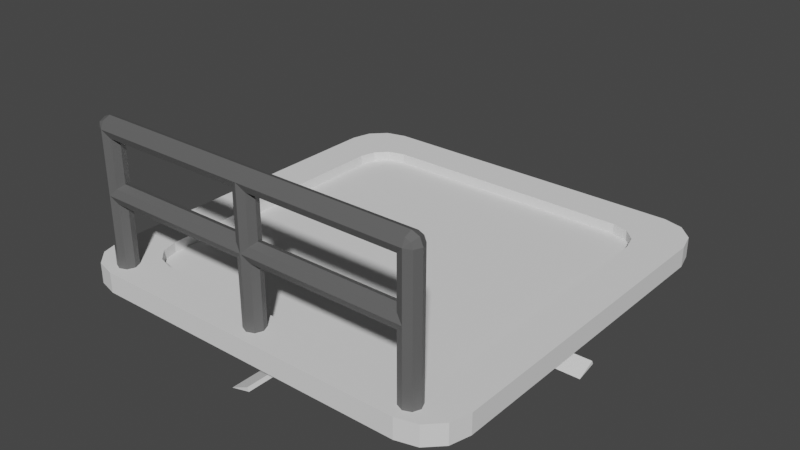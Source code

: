 # Source: floatin-platform.blend  (saved by Blender 3.2.14; exported with 4.5.12 LTS)
import bpy
from mathutils import Matrix  # noqa: F401  (used for matrix-valued properties, if any)

bpy.ops.wm.read_factory_settings(use_empty=True)
scene = bpy.context.scene
scene.name = 'Scene'

# ---- collections
col_collection = bpy.data.collections.new('Collection'); scene.collection.children.link(col_collection)

# ---- materials (node trees are filled in below, after node groups)
mat_material_001 = bpy.data.materials.new('Material.001')
mat_material_001.use_transparent_shadow = False

# ---- material node trees
mat_material_001.use_nodes = True; mat_material_001.node_tree.nodes.clear()
_N = mat_material_001.node_tree.nodes; _L = mat_material_001.node_tree.links
n0 = _N.new('ShaderNodeBsdfPrincipled'); n0.name = 'Principled BSDF'; n0.location = (10, 300)
n0.distribution = 'GGX'
n0.subsurface_method = 'RANDOM_WALK_SKIN'
n0.inputs[0].default_value = (0.1193, 0.1193, 0.1193, 1.0)
n0.inputs[3].default_value = 1.45
n0.inputs[27].default_value = (0.0, 0.0, 0.0, 1.0)
n0.inputs[28].default_value = 1.0
n1 = _N.new('ShaderNodeOutputMaterial'); n1.name = 'Material Output'; n1.location = (300, 300)
_L.new(n0.outputs[0], n1.inputs[0])
n1.is_active_output = True

# ---- world
world_world = bpy.data.worlds.new('World'); scene.world = world_world
world_world.use_nodes = True; world_world.node_tree.nodes.clear()
_N = world_world.node_tree.nodes; _L = world_world.node_tree.links
n0 = _N.new('ShaderNodeOutputWorld'); n0.name = 'World Output'; n0.location = (300, 300)
n1 = _N.new('ShaderNodeBackground'); n1.name = 'Background'; n1.location = (10, 300)
n1.inputs[0].default_value = (0.05088, 0.05088, 0.05088, 1.0)
_L.new(n1.outputs[0], n0.inputs[0])
n0.is_active_output = True
world_world.color = (0.05088, 0.05088, 0.05088)
world_world.use_sun_shadow = False
world_world.sun_shadow_jitter_overblur = 0.0

# ---- meshes
me_cube_001 = bpy.data.meshes.new('Cube.001')
me_cube_001.from_pydata([(1.0, 0.0, -0.1), (1.0, 0.0, 1.118e-08), (0.0, -1.0, -0.1), (0.0, -1.0, 1.118e-08), (1.0, -0.8, -0.1), (0.8, -1.0, -0.1), (0.9732, -0.9, -0.1), (0.9, -0.9732, -0.1), (0.8, -1.0, 1.118e-08), (1.0, -0.8, 1.118e-08), (0.9, -0.9732, 1.118e-08), (0.9732, -0.9, 1.118e-08), (0.8, 0.0, 8.941e-09), (0.0, -0.8, 8.941e-09), (0.72, -0.7786, 8.941e-09), (0.64, -0.8, 8.941e-09), (0.7786, -0.72, 8.941e-09), (0.8, -0.64, 8.941e-09), (0.0, 0.0, -0.05), (0.8, 0.0, -0.05), (0.0, -0.8, -0.05), (0.72, -0.7786, -0.05), (0.64, -0.8, -0.05), (0.7786, -0.72, -0.05), (0.8, -0.64, -0.05), (0.3, 0.0, -0.1), (0.0, 0.0, -0.1), (0.0, -0.3, -0.1), (0.24, -0.3, -0.1), (0.27, -0.292, -0.1), (0.292, -0.27, -0.1), (0.3, -0.24, -0.1), (0.676, -0.845, -0.1), (0.7605, -0.8224, -0.1), (0.0, -0.845, -0.1), (0.8224, -0.7605, -0.1), (0.845, -0.676, -0.1), (0.845, 0.0, -0.1), (0.24, -0.3, -0.08), (0.27, -0.292, -0.08), (0.292, -0.27, -0.08), (0.3, -0.24, -0.08), (0.0, -0.3, -0.08), (0.3, 0.0, -0.08), (0.676, -0.845, -0.08), (0.845, -0.676, -0.08), (0.7605, -0.8224, -0.08), (0.0, -0.845, -0.08), (0.8224, -0.7605, -0.08), (0.845, 0.0, -0.08), (-1.0, 0.0, -0.1), (-1.0, 0.0, 1.118e-08), (-1.0, -0.8, -0.1), (-0.8, -1.0, -0.1), (-0.9732, -0.9, -0.1), (-0.9, -0.9732, -0.1), (-0.8, -1.0, 1.118e-08), (-1.0, -0.8, 1.118e-08), (-0.9, -0.9732, 1.118e-08), (-0.9732, -0.9, 1.118e-08), (-0.8, 0.0, 8.941e-09), (-0.72, -0.7786, 8.941e-09), (-0.64, -0.8, 8.941e-09), (-0.7786, -0.72, 8.941e-09), (-0.8, -0.64, 8.941e-09), (-0.8, 0.0, -0.05), (-0.72, -0.7786, -0.05), (-0.64, -0.8, -0.05), (-0.7786, -0.72, -0.05), (-0.8, -0.64, -0.05), (-0.3, 0.0, -0.1), (-0.24, -0.3, -0.1), (-0.27, -0.292, -0.1), (-0.292, -0.27, -0.1), (-0.3, -0.24, -0.1), (-0.676, -0.845, -0.1), (-0.7605, -0.8224, -0.1), (-0.8224, -0.7605, -0.1), (-0.845, -0.676, -0.1), (-0.845, 0.0, -0.1), (-0.24, -0.3, -0.08), (-0.27, -0.292, -0.08), (-0.292, -0.27, -0.08), (-0.3, -0.24, -0.08), (-0.3, 0.0, -0.08), (-0.676, -0.845, -0.08), (-0.845, -0.676, -0.08), (-0.7605, -0.8224, -0.08), (-0.8224, -0.7605, -0.08), (-0.845, 0.0, -0.08), (0.0, 1.0, -0.1), (0.0, 1.0, 1.118e-08), (1.0, 0.8, -0.1), (0.8, 1.0, -0.1), (0.9732, 0.9, -0.1), (0.9, 0.9732, -0.1), (0.8, 1.0, 1.118e-08), (1.0, 0.8, 1.118e-08), (0.9, 0.9732, 1.118e-08), (0.9732, 0.9, 1.118e-08), (0.0, 0.8, 8.941e-09), (0.72, 0.7786, 8.941e-09), (0.64, 0.8, 8.941e-09), (0.7786, 0.72, 8.941e-09), (0.8, 0.64, 8.941e-09), (0.0, 0.8, -0.05), (0.72, 0.7786, -0.05), (0.64, 0.8, -0.05), (0.7786, 0.72, -0.05), (0.8, 0.64, -0.05), (0.0, 0.3, -0.1), (0.24, 0.3, -0.1), (0.27, 0.292, -0.1), (0.292, 0.27, -0.1), (0.3, 0.24, -0.1), (0.676, 0.845, -0.1), (0.7605, 0.8224, -0.1), (0.0, 0.845, -0.1), (0.8224, 0.7605, -0.1), (0.845, 0.676, -0.1), (0.24, 0.3, -0.08), (0.27, 0.292, -0.08), (0.292, 0.27, -0.08), (0.3, 0.24, -0.08), (0.0, 0.3, -0.08), (0.676, 0.845, -0.08), (0.845, 0.676, -0.08), (0.7605, 0.8224, -0.08), (0.0, 0.845, -0.08), (0.8224, 0.7605, -0.08), (-1.0, 0.8, -0.1), (-0.8, 1.0, -0.1), (-0.9732, 0.9, -0.1), (-0.9, 0.9732, -0.1), (-0.8, 1.0, 1.118e-08), (-1.0, 0.8, 1.118e-08), (-0.9, 0.9732, 1.118e-08), (-0.9732, 0.9, 1.118e-08), (-0.72, 0.7786, 8.941e-09), (-0.64, 0.8, 8.941e-09), (-0.7786, 0.72, 8.941e-09), (-0.8, 0.64, 8.941e-09), (-0.72, 0.7786, -0.05), (-0.64, 0.8, -0.05), (-0.7786, 0.72, -0.05), (-0.8, 0.64, -0.05), (-0.24, 0.3, -0.1), (-0.27, 0.292, -0.1), (-0.292, 0.27, -0.1), (-0.3, 0.24, -0.1), (-0.676, 0.845, -0.1), (-0.7605, 0.8224, -0.1), (-0.8224, 0.7605, -0.1), (-0.845, 0.676, -0.1), (-0.24, 0.3, -0.08), (-0.27, 0.292, -0.08), (-0.292, 0.27, -0.08), (-0.3, 0.24, -0.08), (-0.676, 0.845, -0.08), (-0.845, 0.676, -0.08), (-0.7605, 0.8224, -0.08), (-0.8224, 0.7605, -0.08)], [], [(9, 1, 12, 17), (0, 1, 9, 4), (31, 25, 43, 41), (8, 5, 7, 10), (10, 7, 6, 11), (11, 6, 4, 9), (5, 8, 3, 2), (17, 12, 19, 24), (3, 8, 15, 13), (8, 10, 14, 15), (11, 9, 17, 16), (10, 11, 16, 14), (19, 18, 20, 22, 21, 23, 24), (16, 17, 24, 23), (15, 14, 21, 22), (13, 15, 22, 20), (14, 16, 23, 21), (26, 25, 31, 30, 29, 28, 27), (28, 29, 39, 38), (27, 28, 38, 42), (36, 35, 48, 45), (35, 33, 46, 48), (4, 6, 35, 36), (5, 2, 34, 32), (0, 4, 36, 37), (6, 7, 33, 35), (7, 5, 32, 33), (46, 44, 38, 39), (48, 46, 39, 40), (49, 45, 41, 43), (44, 47, 42, 38), (45, 48, 40, 41), (32, 34, 47, 44), (29, 30, 40, 39), (33, 32, 44, 46), (37, 36, 45, 49), (30, 31, 41, 40), (57, 64, 60, 51), (50, 52, 57, 51), (74, 83, 84, 70), (56, 58, 55, 53), (58, 59, 54, 55), (59, 57, 52, 54), (53, 2, 3, 56), (64, 69, 65, 60), (3, 13, 62, 56), (56, 62, 61, 58), (59, 63, 64, 57), (58, 61, 63, 59), (65, 69, 68, 66, 67, 20, 18), (63, 68, 69, 64), (62, 67, 66, 61), (13, 20, 67, 62), (61, 66, 68, 63), (26, 27, 71, 72, 73, 74, 70), (71, 80, 81, 72), (27, 42, 80, 71), (78, 86, 88, 77), (77, 88, 87, 76), (52, 78, 77, 54), (53, 75, 34, 2), (50, 79, 78, 52), (54, 77, 76, 55), (55, 76, 75, 53), (87, 81, 80, 85), (88, 82, 81, 87), (89, 84, 83, 86), (85, 80, 42, 47), (86, 83, 82, 88), (75, 85, 47, 34), (72, 81, 82, 73), (76, 87, 85, 75), (79, 89, 86, 78), (73, 82, 83, 74), (97, 104, 12, 1), (0, 92, 97, 1), (114, 123, 43, 25), (96, 98, 95, 93), (98, 99, 94, 95), (99, 97, 92, 94), (93, 90, 91, 96), (104, 109, 19, 12), (91, 100, 102, 96), (96, 102, 101, 98), (99, 103, 104, 97), (98, 101, 103, 99), (19, 109, 108, 106, 107, 105, 18), (103, 108, 109, 104), (102, 107, 106, 101), (100, 105, 107, 102), (101, 106, 108, 103), (26, 110, 111, 112, 113, 114, 25), (111, 120, 121, 112), (110, 124, 120, 111), (119, 126, 129, 118), (118, 129, 127, 116), (92, 119, 118, 94), (93, 115, 117, 90), (0, 37, 119, 92), (94, 118, 116, 95), (95, 116, 115, 93), (127, 121, 120, 125), (129, 122, 121, 127), (49, 43, 123, 126), (125, 120, 124, 128), (126, 123, 122, 129), (115, 125, 128, 117), (112, 121, 122, 113), (116, 127, 125, 115), (37, 49, 126, 119), (113, 122, 123, 114), (135, 51, 60, 141), (50, 51, 135, 130), (149, 70, 84, 157), (134, 131, 133, 136), (136, 133, 132, 137), (137, 132, 130, 135), (131, 134, 91, 90), (141, 60, 65, 145), (91, 134, 139, 100), (134, 136, 138, 139), (137, 135, 141, 140), (136, 137, 140, 138), (65, 18, 105, 143, 142, 144, 145), (140, 141, 145, 144), (139, 138, 142, 143), (100, 139, 143, 105), (138, 140, 144, 142), (26, 70, 149, 148, 147, 146, 110), (146, 147, 155, 154), (110, 146, 154, 124), (153, 152, 161, 159), (152, 151, 160, 161), (130, 132, 152, 153), (131, 90, 117, 150), (50, 130, 153, 79), (132, 133, 151, 152), (133, 131, 150, 151), (160, 158, 154, 155), (161, 160, 155, 156), (89, 159, 157, 84), (158, 128, 124, 154), (159, 161, 156, 157), (150, 117, 128, 158), (147, 148, 156, 155), (151, 150, 158, 160), (79, 153, 159, 89), (148, 149, 157, 156)])
_uv = me_cube_001.uv_layers.new(name='UVMap')
_uv.uv.foreach_set('vector', [0.625, 0.725, 0.625, 0.625, 0.625, 0.625, 0.625, 0.725, 0.375, 0.625, 0.625, 0.625, 0.625, 0.725, 0.375, 0.725, 0.375, 0.725, 0.375, 0.625, 0.375, 0.625, 0.375, 0.725, 0.625, 0.775, 0.375, 0.775, 0.375, 0.7625, 0.625, 0.7625, 0.625, 0.7625, 0.375, 0.7625, 0.375, 0.7375, 0.625, 0.7375, 0.625, 0.7375, 0.375, 0.7375, 0.375, 0.725, 0.625, 0.725, 0.375, 0.775, 0.625, 0.775, 0.625, 0.875, 0.375, 0.875, 0.625, 0.725, 0.625, 0.625, 0.625, 0.625, 0.625, 0.725, 0.625, 0.875, 0.625, 0.775, 0.625, 0.775, 0.625, 0.875, 0.625, 0.775, 0.625, 0.7625, 0.625, 0.7625, 0.625, 0.775, 0.625, 0.7375, 0.625, 0.725, 0.625, 0.725, 0.625, 0.7375, 0.625, 0.7625, 0.625, 0.7375, 0.625, 0.7375, 0.625, 0.7625, 0.625, 0.625, 0.75, 0.625, 0.75, 0.75, 0.65, 0.75, 0.6375, 0.7467, 0.6283, 0.7375, 0.625, 0.725, 0.625, 0.7375, 0.625, 0.725, 0.625, 0.725, 0.625, 0.7375, 0.625, 0.775, 0.625, 0.7625, 0.625, 0.7625, 0.625, 0.775, 0.625, 0.875, 0.625, 0.775, 0.625, 0.775, 0.625, 0.875, 0.625, 0.7625, 0.625, 0.7375, 0.625, 0.7375, 0.625, 0.7625, 0.25, 0.625, 0.375, 0.625, 0.375, 0.725, 0.3717, 0.7375, 0.3625, 0.7467, 0.35, 0.75, 0.25, 0.75, 0.35, 0.75, 0.3625, 0.7467, 0.3625, 0.7467, 0.35, 0.75, 0.25, 0.75, 0.35, 0.75, 0.35, 0.75, 0.25, 0.75, 0.375, 0.725, 0.375, 0.7375, 0.375, 0.7375, 0.375, 0.725, 0.375, 0.7375, 0.375, 0.7625, 0.375, 0.7625, 0.375, 0.7375, 0.375, 0.725, 0.375, 0.7375, 0.375, 0.7375, 0.375, 0.725, 0.375, 0.775, 0.375, 0.875, 0.375, 0.875, 0.375, 0.775, 0.375, 0.625, 0.375, 0.725, 0.375, 0.725, 0.375, 0.625, 0.375, 0.7375, 0.375, 0.7625, 0.375, 0.7625, 0.375, 0.7375, 0.375, 0.7625, 0.375, 0.775, 0.375, 0.775, 0.375, 0.7625, 0.375, 0.7625, 0.375, 0.775, 0.375, 0.775, 0.375, 0.7625, 0.375, 0.7375, 0.375, 0.7625, 0.375, 0.7625, 0.375, 0.7375, 0.375, 0.625, 0.375, 0.725, 0.375, 0.725, 0.375, 0.625, 0.375, 0.775, 0.375, 0.875, 0.375, 0.875, 0.375, 0.775, 0.375, 0.725, 0.375, 0.7375, 0.375, 0.7375, 0.375, 0.725, 0.375, 0.775, 0.375, 0.875, 0.375, 0.875, 0.375, 0.775, 0.3625, 0.7467, 0.3717, 0.7375, 0.3717, 0.7375, 0.3625, 0.7467, 0.375, 0.7625, 0.375, 0.775, 0.375, 0.775, 0.375, 0.7625, 0.375, 0.625, 0.375, 0.725, 0.375, 0.725, 0.375, 0.625, 0.3717, 0.7375, 0.375, 0.725, 0.375, 0.725, 0.3717, 0.7375, 0.625, 0.725, 0.625, 0.725, 0.625, 0.625, 0.625, 0.625, 0.375, 0.625, 0.375, 0.725, 0.625, 0.725, 0.625, 0.625, 0.375, 0.725, 0.375, 0.725, 0.375, 0.625, 0.375, 0.625, 0.625, 0.775, 0.625, 0.7625, 0.375, 0.7625, 0.375, 0.775, 0.625, 0.7625, 0.625, 0.7375, 0.375, 0.7375, 0.375, 0.7625, 0.625, 0.7375, 0.625, 0.725, 0.375, 0.725, 0.375, 0.7375, 0.375, 0.775, 0.375, 0.875, 0.625, 0.875, 0.625, 0.775, 0.625, 0.725, 0.625, 0.725, 0.625, 0.625, 0.625, 0.625, 0.625, 0.875, 0.625, 0.875, 0.625, 0.775, 0.625, 0.775, 0.625, 0.775, 0.625, 0.775, 0.625, 0.7625, 0.625, 0.7625, 0.625, 0.7375, 0.625, 0.7375, 0.625, 0.725, 0.625, 0.725, 0.625, 0.7625, 0.625, 0.7625, 0.625, 0.7375, 0.625, 0.7375, 0.625, 0.625, 0.625, 0.725, 0.6283, 0.7375, 0.6375, 0.7467, 0.65, 0.75, 0.75, 0.75, 0.75, 0.625, 0.625, 0.7375, 0.625, 0.7375, 0.625, 0.725, 0.625, 0.725, 0.625, 0.775, 0.625, 0.775, 0.625, 0.7625, 0.625, 0.7625, 0.625, 0.875, 0.625, 0.875, 0.625, 0.775, 0.625, 0.775, 0.625, 0.7625, 0.625, 0.7625, 0.625, 0.7375, 0.625, 0.7375, 0.25, 0.625, 0.25, 0.75, 0.35, 0.75, 0.3625, 0.7467, 0.3717, 0.7375, 0.375, 0.725, 0.375, 0.625, 0.35, 0.75, 0.35, 0.75, 0.3625, 0.7467, 0.3625, 0.7467, 0.25, 0.75, 0.25, 0.75, 0.35, 0.75, 0.35, 0.75, 0.375, 0.725, 0.375, 0.725, 0.375, 0.7375, 0.375, 0.7375, 0.375, 0.7375, 0.375, 0.7375, 0.375, 0.7625, 0.375, 0.7625, 0.375, 0.725, 0.375, 0.725, 0.375, 0.7375, 0.375, 0.7375, 0.375, 0.775, 0.375, 0.775, 0.375, 0.875, 0.375, 0.875, 0.375, 0.625, 0.375, 0.625, 0.375, 0.725, 0.375, 0.725, 0.375, 0.7375, 0.375, 0.7375, 0.375, 0.7625, 0.375, 0.7625, 0.375, 0.7625, 0.375, 0.7625, 0.375, 0.775, 0.375, 0.775, 0.375, 0.7625, 0.375, 0.7625, 0.375, 0.775, 0.375, 0.775, 0.375, 0.7375, 0.375, 0.7375, 0.375, 0.7625, 0.375, 0.7625, 0.375, 0.625, 0.375, 0.625, 0.375, 0.725, 0.375, 0.725, 0.375, 0.775, 0.375, 0.775, 0.375, 0.875, 0.375, 0.875, 0.375, 0.725, 0.375, 0.725, 0.375, 0.7375, 0.375, 0.7375, 0.375, 0.775, 0.375, 0.775, 0.375, 0.875, 0.375, 0.875, 0.3625, 0.7467, 0.3625, 0.7467, 0.3717, 0.7375, 0.3717, 0.7375, 0.375, 0.7625, 0.375, 0.7625, 0.375, 0.775, 0.375, 0.775, 0.375, 0.625, 0.375, 0.625, 0.375, 0.725, 0.375, 0.725, 0.3717, 0.7375, 0.3717, 0.7375, 0.375, 0.725, 0.375, 0.725, 0.625, 0.725, 0.625, 0.725, 0.625, 0.625, 0.625, 0.625, 0.375, 0.625, 0.375, 0.725, 0.625, 0.725, 0.625, 0.625, 0.375, 0.725, 0.375, 0.725, 0.375, 0.625, 0.375, 0.625, 0.625, 0.775, 0.625, 0.7625, 0.375, 0.7625, 0.375, 0.775, 0.625, 0.7625, 0.625, 0.7375, 0.375, 0.7375, 0.375, 0.7625, 0.625, 0.7375, 0.625, 0.725, 0.375, 0.725, 0.375, 0.7375, 0.375, 0.775, 0.375, 0.875, 0.625, 0.875, 0.625, 0.775, 0.625, 0.725, 0.625, 0.725, 0.625, 0.625, 0.625, 0.625, 0.625, 0.875, 0.625, 0.875, 0.625, 0.775, 0.625, 0.775, 0.625, 0.775, 0.625, 0.775, 0.625, 0.7625, 0.625, 0.7625, 0.625, 0.7375, 0.625, 0.7375, 0.625, 0.725, 0.625, 0.725, 0.625, 0.7625, 0.625, 0.7625, 0.625, 0.7375, 0.625, 0.7375, 0.625, 0.625, 0.625, 0.725, 0.6283, 0.7375, 0.6375, 0.7467, 0.65, 0.75, 0.75, 0.75, 0.75, 0.625, 0.625, 0.7375, 0.625, 0.7375, 0.625, 0.725, 0.625, 0.725, 0.625, 0.775, 0.625, 0.775, 0.625, 0.7625, 0.625, 0.7625, 0.625, 0.875, 0.625, 0.875, 0.625, 0.775, 0.625, 0.775, 0.625, 0.7625, 0.625, 0.7625, 0.625, 0.7375, 0.625, 0.7375, 0.25, 0.625, 0.25, 0.75, 0.35, 0.75, 0.3625, 0.7467, 0.3717, 0.7375, 0.375, 0.725, 0.375, 0.625, 0.35, 0.75, 0.35, 0.75, 0.3625, 0.7467, 0.3625, 0.7467, 0.25, 0.75, 0.25, 0.75, 0.35, 0.75, 0.35, 0.75, 0.375, 0.725, 0.375, 0.725, 0.375, 0.7375, 0.375, 0.7375, 0.375, 0.7375, 0.375, 0.7375, 0.375, 0.7625, 0.375, 0.7625, 0.375, 0.725, 0.375, 0.725, 0.375, 0.7375, 0.375, 0.7375, 0.375, 0.775, 0.375, 0.775, 0.375, 0.875, 0.375, 0.875, 0.375, 0.625, 0.375, 0.625, 0.375, 0.725, 0.375, 0.725, 0.375, 0.7375, 0.375, 0.7375, 0.375, 0.7625, 0.375, 0.7625, 0.375, 0.7625, 0.375, 0.7625, 0.375, 0.775, 0.375, 0.775, 0.375, 0.7625, 0.375, 0.7625, 0.375, 0.775, 0.375, 0.775, 0.375, 0.7375, 0.375, 0.7375, 0.375, 0.7625, 0.375, 0.7625, 0.375, 0.625, 0.375, 0.625, 0.375, 0.725, 0.375, 0.725, 0.375, 0.775, 0.375, 0.775, 0.375, 0.875, 0.375, 0.875, 0.375, 0.725, 0.375, 0.725, 0.375, 0.7375, 0.375, 0.7375, 0.375, 0.775, 0.375, 0.775, 0.375, 0.875, 0.375, 0.875, 0.3625, 0.7467, 0.3625, 0.7467, 0.3717, 0.7375, 0.3717, 0.7375, 0.375, 0.7625, 0.375, 0.7625, 0.375, 0.775, 0.375, 0.775, 0.375, 0.625, 0.375, 0.625, 0.375, 0.725, 0.375, 0.725, 0.3717, 0.7375, 0.3717, 0.7375, 0.375, 0.725, 0.375, 0.725, 0.625, 0.725, 0.625, 0.625, 0.625, 0.625, 0.625, 0.725, 0.375, 0.625, 0.625, 0.625, 0.625, 0.725, 0.375, 0.725, 0.375, 0.725, 0.375, 0.625, 0.375, 0.625, 0.375, 0.725, 0.625, 0.775, 0.375, 0.775, 0.375, 0.7625, 0.625, 0.7625, 0.625, 0.7625, 0.375, 0.7625, 0.375, 0.7375, 0.625, 0.7375, 0.625, 0.7375, 0.375, 0.7375, 0.375, 0.725, 0.625, 0.725, 0.375, 0.775, 0.625, 0.775, 0.625, 0.875, 0.375, 0.875, 0.625, 0.725, 0.625, 0.625, 0.625, 0.625, 0.625, 0.725, 0.625, 0.875, 0.625, 0.775, 0.625, 0.775, 0.625, 0.875, 0.625, 0.775, 0.625, 0.7625, 0.625, 0.7625, 0.625, 0.775, 0.625, 0.7375, 0.625, 0.725, 0.625, 0.725, 0.625, 0.7375, 0.625, 0.7625, 0.625, 0.7375, 0.625, 0.7375, 0.625, 0.7625, 0.625, 0.625, 0.75, 0.625, 0.75, 0.75, 0.65, 0.75, 0.6375, 0.7467, 0.6283, 0.7375, 0.625, 0.725, 0.625, 0.7375, 0.625, 0.725, 0.625, 0.725, 0.625, 0.7375, 0.625, 0.775, 0.625, 0.7625, 0.625, 0.7625, 0.625, 0.775, 0.625, 0.875, 0.625, 0.775, 0.625, 0.775, 0.625, 0.875, 0.625, 0.7625, 0.625, 0.7375, 0.625, 0.7375, 0.625, 0.7625, 0.25, 0.625, 0.375, 0.625, 0.375, 0.725, 0.3717, 0.7375, 0.3625, 0.7467, 0.35, 0.75, 0.25, 0.75, 0.35, 0.75, 0.3625, 0.7467, 0.3625, 0.7467, 0.35, 0.75, 0.25, 0.75, 0.35, 0.75, 0.35, 0.75, 0.25, 0.75, 0.375, 0.725, 0.375, 0.7375, 0.375, 0.7375, 0.375, 0.725, 0.375, 0.7375, 0.375, 0.7625, 0.375, 0.7625, 0.375, 0.7375, 0.375, 0.725, 0.375, 0.7375, 0.375, 0.7375, 0.375, 0.725, 0.375, 0.775, 0.375, 0.875, 0.375, 0.875, 0.375, 0.775, 0.375, 0.625, 0.375, 0.725, 0.375, 0.725, 0.375, 0.625, 0.375, 0.7375, 0.375, 0.7625, 0.375, 0.7625, 0.375, 0.7375, 0.375, 0.7625, 0.375, 0.775, 0.375, 0.775, 0.375, 0.7625, 0.375, 0.7625, 0.375, 0.775, 0.375, 0.775, 0.375, 0.7625, 0.375, 0.7375, 0.375, 0.7625, 0.375, 0.7625, 0.375, 0.7375, 0.375, 0.625, 0.375, 0.725, 0.375, 0.725, 0.375, 0.625, 0.375, 0.775, 0.375, 0.875, 0.375, 0.875, 0.375, 0.775, 0.375, 0.725, 0.375, 0.7375, 0.375, 0.7375, 0.375, 0.725, 0.375, 0.775, 0.375, 0.875, 0.375, 0.875, 0.375, 0.775, 0.3625, 0.7467, 0.3717, 0.7375, 0.3717, 0.7375, 0.3625, 0.7467, 0.375, 0.7625, 0.375, 0.775, 0.375, 0.775, 0.375, 0.7625, 0.375, 0.625, 0.375, 0.725, 0.375, 0.725, 0.375, 0.625, 0.3717, 0.7375, 0.375, 0.725, 0.375, 0.725, 0.3717, 0.7375])
me_cube_001.update()
me_cylinder = bpy.data.meshes.new('Cylinder')
me_cylinder.from_pydata([(7.376e-07, 0.05, 0.35), (7.376e-07, 0.05, 0.65), (0.03536, 0.03535, 0.6146), (0.05, -9.239e-07, 0.6), (0.05, 0.03535, 0.6854), (0.05, 0.03535, 0.6146), (7.412e-07, -9.277e-07, 0.7), (7.413e-07, 0.03535, 0.6854), (0.03536, -9.276e-07, 0.7), (0.03536, 0.03535, 0.6854), (0.03536, 0.05, 0.65), (0.05, -9.239e-07, 0.7), (0.05, 0.05, 0.65), (7.376e-07, 0.05, 5.96e-08), (0.03536, 0.03535, 5.96e-08), (0.05, -9.239e-07, 5.96e-08), (0.03536, 0.05, 0.35), (0.05, -9.239e-07, 0.4), (0.03536, 0.03535, 0.3146), (0.05, 0.05, 0.35), (0.03536, 0.03535, 0.3854), (0.8, 0.05, 0.65), (0.85, -8.941e-07, 0.65), (0.8, -8.941e-07, 0.7), (0.8, 0.03535, 0.6854), (0.8, 0.05, 5.96e-08), (0.8354, 0.03535, 5.96e-08), (0.85, -8.941e-07, 5.96e-08), (0.8, 0.05, 0.35), (0.85, -8.941e-07, 0.35), (0.8354, 0.03535, 0.35), (0.7646, 0.03535, 0.6146), (0.75, -8.941e-07, 0.6), (0.75, -8.941e-07, 0.7), (0.75, 0.03535, 0.6854), (0.75, 0.05, 0.65), (0.75, 0.03535, 0.6146), (0.7646, -8.941e-07, 0.7), (0.7646, 0.03535, 0.6854), (0.7646, 0.05, 0.65), (0.7646, 0.03535, 5.96e-08), (0.75, -8.941e-07, 5.96e-08), (0.75, -8.941e-07, 0.3), (0.75, 0.03535, 0.3146), (0.7646, 0.05, 0.35), (0.05, 0.03535, 0.3854), (0.7646, 0.03535, 0.3146), (0.75, -8.941e-07, 0.4), (0.75, 0.03535, 0.3854), (0.75, 0.05, 0.35), (0.7646, 0.03535, 0.3854), (0.05, 0.03535, 0.3146), (0.05, -9.239e-07, 0.3), (0.8354, -8.941e-07, 0.6854), (0.825, 0.03535, 0.675), (0.8354, 0.03535, 0.65), (7.451e-07, -0.05, 0.35), (7.451e-07, -0.05, 0.65), (0.03536, -0.03536, 0.6146), (0.05, -0.05, 0.65), (7.413e-07, -0.03536, 0.6854), (0.03536, -0.03536, 0.6854), (0.03536, -0.05, 0.65), (7.451e-07, -0.05, 5.96e-08), (0.03536, -0.03536, 5.96e-08), (0.05, -0.03536, 0.3146), (0.03536, -0.05, 0.35), (0.03536, -0.03536, 0.3146), (0.05, -0.03536, 0.3854), (0.05, -0.05, 0.35), (0.03536, -0.03536, 0.3854), (0.8, -0.05, 0.65), (0.8, -0.03536, 0.6854), (0.8, -0.05, 5.96e-08), (0.8354, -0.03536, 5.96e-08), (0.8, -0.05, 0.35), (0.8354, -0.03536, 0.35), (0.7646, -0.03536, 0.6146), (0.75, -0.03536, 0.6854), (0.75, -0.05, 0.65), (0.75, -0.03536, 0.6146), (0.7646, -0.03536, 0.6854), (0.7646, -0.05, 0.65), (0.05, -0.03536, 0.6854), (0.05, -0.03536, 0.6146), (0.7646, -0.03536, 5.96e-08), (0.75, -0.03536, 0.3146), (0.7646, -0.05, 0.35), (0.7646, -0.03536, 0.3146), (0.75, -0.03536, 0.3854), (0.75, -0.05, 0.35), (0.7646, -0.03536, 0.3854), (0.825, -0.03536, 0.675), (0.8354, -0.03536, 0.65), (-0.03535, 0.03535, 0.6146), (-0.05, -9.313e-07, 0.6), (-0.05, -9.313e-07, 0.7), (-0.05, 0.03535, 0.6854), (-0.03535, -9.276e-07, 0.7), (-0.03535, 0.03535, 0.6854), (-0.03535, 0.05, 0.65), (-0.05, 0.05, 0.65), (-0.03535, 0.03535, 5.96e-08), (-0.05, -9.313e-07, 5.96e-08), (-0.03535, 0.05, 0.35), (-0.03535, 0.03535, 0.3146), (-0.05, -9.313e-07, 0.4), (-0.05, 0.03535, 0.3854), (-0.03535, 0.03535, 0.3854), (-0.05, 0.05, 0.35), (-0.8, 0.05, 0.65), (-0.85, -9.537e-07, 0.65), (-0.8, -9.537e-07, 0.7), (-0.8, 0.03535, 0.6854), (-0.8, 0.05, 5.96e-08), (-0.8354, 0.03535, 5.96e-08), (-0.85, -9.537e-07, 5.96e-08), (-0.8, 0.05, 0.35), (-0.85, -9.537e-07, 0.35), (-0.8354, 0.03535, 0.35), (-0.7646, 0.03535, 0.6146), (-0.75, -9.537e-07, 0.6), (-0.75, -9.537e-07, 0.7), (-0.75, 0.03535, 0.6854), (-0.75, 0.05, 0.65), (-0.75, 0.03535, 0.6146), (-0.7646, -9.537e-07, 0.7), (-0.7646, 0.03535, 0.6854), (-0.7646, 0.05, 0.65), (-0.05, 0.03535, 0.6146), (-0.7646, 0.03535, 5.96e-08), (-0.75, -9.537e-07, 5.96e-08), (-0.75, -9.537e-07, 0.3), (-0.75, 0.03535, 0.3146), (-0.7646, 0.05, 0.35), (-0.7646, 0.03535, 0.3146), (-0.75, -9.537e-07, 0.4), (-0.75, 0.03535, 0.3854), (-0.75, 0.05, 0.35), (-0.7646, 0.03535, 0.3854), (-0.05, 0.03535, 0.3146), (-0.05, -9.313e-07, 0.3), (-0.8354, -9.537e-07, 0.6854), (-0.825, 0.03535, 0.675), (-0.8354, 0.03535, 0.65), (-0.03535, -0.03536, 0.6146), (-0.05, -0.03536, 0.6854), (-0.05, -0.05, 0.65), (-0.03535, -0.03536, 0.6854), (-0.03535, -0.05, 0.65), (-0.03535, -0.03536, 5.96e-08), (-0.03535, -0.05, 0.35), (-0.03535, -0.03536, 0.3146), (-0.05, -0.03536, 0.3854), (-0.05, -0.05, 0.35), (-0.03535, -0.03536, 0.3854), (-0.8, -0.05, 0.65), (-0.8, -0.03536, 0.6854), (-0.8, -0.05, 5.96e-08), (-0.8354, -0.03536, 5.96e-08), (-0.8, -0.05, 0.35), (-0.8354, -0.03536, 0.35), (-0.7646, -0.03536, 0.6146), (-0.75, -0.03536, 0.6854), (-0.75, -0.05, 0.65), (-0.75, -0.03536, 0.6146), (-0.7646, -0.03536, 0.6854), (-0.7646, -0.05, 0.65), (-0.05, -0.03536, 0.6146), (-0.7646, -0.03536, 5.96e-08), (-0.75, -0.03536, 0.3146), (-0.7646, -0.05, 0.35), (-0.7646, -0.03536, 0.3146), (-0.75, -0.03536, 0.3854), (-0.75, -0.05, 0.35), (-0.7646, -0.03536, 0.3854), (-0.05, -0.03536, 0.3146), (-0.825, -0.03536, 0.675), (-0.8354, -0.03536, 0.65)], [], [(0, 1, 2, 20), (20, 2, 3, 17), (8, 11, 4, 9), (9, 4, 12, 10), (10, 12, 5, 2), (2, 1, 10), (7, 9, 10, 1), (6, 8, 9, 7), (13, 0, 18, 14), (14, 18, 52, 15), (20, 45, 19, 16), (16, 19, 51, 18), (18, 0, 16), (18, 51, 52), (16, 0, 20), (2, 5, 3), (20, 17, 45), (28, 21, 55, 30), (30, 55, 22, 29), (25, 28, 30, 26), (26, 30, 29, 27), (28, 50, 31, 21), (50, 47, 32, 31), (37, 38, 34, 33), (38, 39, 35, 34), (39, 31, 36, 35), (35, 12, 4, 34), (31, 39, 21), (24, 21, 39, 38), (23, 24, 38, 37), (34, 4, 11, 33), (32, 3, 5, 36), (36, 5, 12, 35), (25, 40, 46, 28), (40, 41, 42, 46), (50, 44, 49, 48), (44, 46, 43, 49), (49, 19, 45, 48), (46, 44, 28), (46, 42, 43), (44, 50, 28), (48, 45, 17, 47), (42, 52, 51, 43), (43, 51, 19, 49), (31, 32, 36), (50, 48, 47), (24, 23, 53, 54), (54, 53, 22, 55), (24, 54, 21), (54, 55, 21), (56, 70, 58, 57), (70, 17, 3, 58), (8, 61, 83, 11), (61, 62, 59, 83), (62, 58, 84, 59), (58, 62, 57), (60, 57, 62, 61), (6, 60, 61, 8), (63, 64, 67, 56), (64, 15, 52, 67), (70, 66, 69, 68), (66, 67, 65, 69), (67, 66, 56), (67, 52, 65), (66, 70, 56), (58, 3, 84), (70, 68, 17), (75, 76, 93, 71), (76, 29, 22, 93), (73, 74, 76, 75), (74, 27, 29, 76), (75, 71, 77, 91), (91, 77, 32, 47), (37, 33, 78, 81), (81, 78, 79, 82), (82, 79, 80, 77), (79, 78, 83, 59), (77, 71, 82), (72, 81, 82, 71), (23, 37, 81, 72), (78, 33, 11, 83), (32, 80, 84, 3), (80, 79, 59, 84), (73, 75, 88, 85), (85, 88, 42, 41), (91, 89, 90, 87), (87, 90, 86, 88), (90, 89, 68, 69), (88, 75, 87), (88, 86, 42), (87, 75, 91), (89, 47, 17, 68), (42, 86, 65, 52), (86, 90, 69, 65), (77, 80, 32), (91, 47, 89), (72, 92, 53, 23), (92, 93, 22, 53), (72, 71, 92), (92, 71, 93), (0, 108, 94, 1), (108, 106, 95, 94), (98, 99, 97, 96), (99, 100, 101, 97), (100, 94, 129, 101), (94, 100, 1), (7, 1, 100, 99), (6, 7, 99, 98), (13, 102, 105, 0), (102, 103, 141, 105), (108, 104, 109, 107), (104, 105, 140, 109), (105, 104, 0), (105, 141, 140), (104, 108, 0), (94, 95, 129), (108, 107, 106), (117, 119, 144, 110), (119, 118, 111, 144), (114, 115, 119, 117), (115, 116, 118, 119), (117, 110, 120, 139), (139, 120, 121, 136), (126, 122, 123, 127), (127, 123, 124, 128), (128, 124, 125, 120), (124, 123, 97, 101), (120, 110, 128), (113, 127, 128, 110), (112, 126, 127, 113), (123, 122, 96, 97), (121, 125, 129, 95), (125, 124, 101, 129), (114, 117, 135, 130), (130, 135, 132, 131), (139, 137, 138, 134), (134, 138, 133, 135), (138, 137, 107, 109), (135, 117, 134), (135, 133, 132), (134, 117, 139), (137, 136, 106, 107), (132, 133, 140, 141), (133, 138, 109, 140), (120, 125, 121), (139, 136, 137), (113, 143, 142, 112), (143, 144, 111, 142), (113, 110, 143), (143, 110, 144), (56, 57, 145, 155), (155, 145, 95, 106), (98, 96, 146, 148), (148, 146, 147, 149), (149, 147, 168, 145), (145, 57, 149), (60, 148, 149, 57), (6, 98, 148, 60), (63, 56, 152, 150), (150, 152, 141, 103), (155, 153, 154, 151), (151, 154, 176, 152), (152, 56, 151), (152, 176, 141), (151, 56, 155), (145, 168, 95), (155, 106, 153), (160, 156, 178, 161), (161, 178, 111, 118), (158, 160, 161, 159), (159, 161, 118, 116), (160, 175, 162, 156), (175, 136, 121, 162), (126, 166, 163, 122), (166, 167, 164, 163), (167, 162, 165, 164), (164, 147, 146, 163), (162, 167, 156), (157, 156, 167, 166), (112, 157, 166, 126), (163, 146, 96, 122), (121, 95, 168, 165), (165, 168, 147, 164), (158, 169, 172, 160), (169, 131, 132, 172), (175, 171, 174, 173), (171, 172, 170, 174), (174, 154, 153, 173), (172, 171, 160), (172, 132, 170), (171, 175, 160), (173, 153, 106, 136), (132, 141, 176, 170), (170, 176, 154, 174), (162, 121, 165), (175, 173, 136), (157, 112, 142, 177), (177, 142, 111, 178), (157, 177, 156), (177, 178, 156)])
_uv = me_cylinder.uv_layers.new(name='UVMap')
_uv.uv.foreach_set('vector', [0.75, 0.5, 0.75, 1.0, 0.625, 1.0, 0.625, 0.5, 0.625, 0.5, 0.625, 1.0, 0.5, 1.0, 0.5, 0.5, 1.0, 0.875, 1.0, 1.0, 0.875, 1.0, 0.875, 0.875, 0.875, 0.875, 0.875, 1.0, 0.75, 1.0, 0.75, 0.875, 0.75, 0.875, 0.75, 1.0, 0.625, 1.0, 0.625, 0.875, 0.625, 0.875, 0.75, 0.75, 0.75, 0.875, 0.875, 0.75, 0.875, 0.875, 0.75, 0.875, 0.75, 0.75, 1.0, 0.75, 1.0, 0.875, 0.875, 0.875, 0.875, 0.75, 0.75, 0.5, 0.75, 1.0, 0.625, 1.0, 0.625, 0.5, 0.625, 0.5, 0.625, 1.0, 0.5, 1.0, 0.5, 0.5, 0.875, 0.875, 0.875, 1.0, 0.75, 1.0, 0.75, 0.875, 0.75, 0.875, 0.75, 1.0, 0.625, 1.0, 0.625, 0.875, 0.625, 1.0, 0.75, 1.0, 0.75, 0.875, 0.625, 0.875, 0.625, 1.0, 0.5, 1.0, 0.75, 0.875, 0.75, 0.75, 0.875, 0.875, 0.625, 0.875, 0.625, 1.0, 0.5, 1.0, 0.875, 0.875, 0.0, 0.0, 0.875, 1.0, 0.75, 0.5, 0.75, 1.0, 0.625, 1.0, 0.625, 0.5, 0.625, 0.5, 0.625, 1.0, 0.5, 1.0, 0.5, 0.5, 0.75, 0.5, 0.75, 1.0, 0.625, 1.0, 0.625, 0.5, 0.625, 0.5, 0.625, 1.0, 0.5, 1.0, 0.5, 0.5, 0.75, 0.5, 0.625, 0.5, 0.625, 1.0, 0.75, 1.0, 0.625, 0.5, 0.5, 0.5, 0.5, 1.0, 0.625, 1.0, 1.0, 0.875, 0.875, 0.875, 0.875, 1.0, 1.0, 1.0, 0.875, 0.875, 0.75, 0.875, 0.75, 1.0, 0.875, 1.0, 0.75, 0.875, 0.625, 0.875, 0.625, 1.0, 0.75, 1.0, 0.75, 1.0, 0.75, 1.0, 0.875, 1.0, 0.875, 1.0, 0.625, 0.875, 0.75, 0.875, 0.75, 0.75, 0.875, 0.75, 0.75, 0.75, 0.75, 0.875, 0.875, 0.875, 1.0, 0.75, 0.875, 0.75, 0.875, 0.875, 1.0, 0.875, 0.875, 1.0, 0.875, 1.0, 1.0, 1.0, 1.0, 1.0, 0.5, 1.0, 0.5, 1.0, 0.625, 1.0, 0.625, 1.0, 0.625, 1.0, 0.625, 1.0, 0.75, 1.0, 0.75, 1.0, 0.75, 0.5, 0.625, 0.5, 0.625, 1.0, 0.75, 1.0, 0.625, 0.5, 0.5, 0.5, 0.5, 1.0, 0.625, 1.0, 0.875, 0.875, 0.75, 0.875, 0.75, 1.0, 0.875, 1.0, 0.75, 0.875, 0.625, 0.875, 0.625, 1.0, 0.75, 1.0, 0.75, 1.0, 0.75, 1.0, 0.875, 1.0, 0.875, 1.0, 0.625, 1.0, 0.75, 0.875, 0.75, 1.0, 0.625, 0.875, 0.5, 1.0, 0.625, 1.0, 0.75, 0.875, 0.875, 0.875, 0.75, 0.75, 0.875, 1.0, 0.875, 1.0, 1.0, 1.0, 1.0, 1.0, 0.5, 1.0, 0.5, 1.0, 0.625, 1.0, 0.625, 1.0, 0.625, 1.0, 0.625, 1.0, 0.75, 1.0, 0.75, 1.0, 0.625, 0.875, 0.5, 1.0, 0.625, 1.0, 0.875, 0.875, 0.875, 1.0, 0.0, 0.0, 0.875, 0.75, 1.0, 0.75, 1.0, 0.75, 0.875, 0.75, 0.875, 0.75, 1.0, 0.75, 1.0, 0.75, 0.875, 0.75, 0.875, 0.75, 0.875, 0.75, 0.75, 0.75, 0.875, 0.75, 0.875, 0.75, 0.75, 0.75, 0.75, 0.5, 0.625, 0.5, 0.625, 1.0, 0.75, 1.0, 0.625, 0.5, 0.5, 0.5, 0.5, 1.0, 0.625, 1.0, 1.0, 0.875, 0.875, 0.875, 0.875, 1.0, 1.0, 1.0, 0.875, 0.875, 0.75, 0.875, 0.75, 1.0, 0.875, 1.0, 0.75, 0.875, 0.625, 0.875, 0.625, 1.0, 0.75, 1.0, 0.625, 0.875, 0.75, 0.875, 0.75, 0.75, 0.875, 0.75, 0.75, 0.75, 0.75, 0.875, 0.875, 0.875, 1.0, 0.75, 0.875, 0.75, 0.875, 0.875, 1.0, 0.875, 0.75, 0.5, 0.625, 0.5, 0.625, 1.0, 0.75, 1.0, 0.625, 0.5, 0.5, 0.5, 0.5, 1.0, 0.625, 1.0, 0.875, 0.875, 0.75, 0.875, 0.75, 1.0, 0.875, 1.0, 0.75, 0.875, 0.625, 0.875, 0.625, 1.0, 0.75, 1.0, 0.625, 1.0, 0.75, 0.875, 0.75, 1.0, 0.625, 0.875, 0.5, 1.0, 0.625, 1.0, 0.75, 0.875, 0.875, 0.875, 0.75, 0.75, 0.625, 0.875, 0.5, 1.0, 0.625, 1.0, 0.875, 0.875, 0.875, 1.0, 0.0, 0.0, 0.75, 0.5, 0.625, 0.5, 0.625, 1.0, 0.75, 1.0, 0.625, 0.5, 0.5, 0.5, 0.5, 1.0, 0.625, 1.0, 0.75, 0.5, 0.625, 0.5, 0.625, 1.0, 0.75, 1.0, 0.625, 0.5, 0.5, 0.5, 0.5, 1.0, 0.625, 1.0, 0.75, 0.5, 0.75, 1.0, 0.625, 1.0, 0.625, 0.5, 0.625, 0.5, 0.625, 1.0, 0.5, 1.0, 0.5, 0.5, 1.0, 0.875, 1.0, 1.0, 0.875, 1.0, 0.875, 0.875, 0.875, 0.875, 0.875, 1.0, 0.75, 1.0, 0.75, 0.875, 0.75, 0.875, 0.75, 1.0, 0.625, 1.0, 0.625, 0.875, 0.75, 1.0, 0.875, 1.0, 0.875, 1.0, 0.75, 1.0, 0.625, 0.875, 0.75, 0.75, 0.75, 0.875, 0.875, 0.75, 0.875, 0.875, 0.75, 0.875, 0.75, 0.75, 1.0, 0.75, 1.0, 0.875, 0.875, 0.875, 0.875, 0.75, 0.875, 1.0, 1.0, 1.0, 1.0, 1.0, 0.875, 1.0, 0.5, 1.0, 0.625, 1.0, 0.625, 1.0, 0.5, 1.0, 0.625, 1.0, 0.75, 1.0, 0.75, 1.0, 0.625, 1.0, 0.75, 0.5, 0.75, 1.0, 0.625, 1.0, 0.625, 0.5, 0.625, 0.5, 0.625, 1.0, 0.5, 1.0, 0.5, 0.5, 0.875, 0.875, 0.875, 1.0, 0.75, 1.0, 0.75, 0.875, 0.75, 0.875, 0.75, 1.0, 0.625, 1.0, 0.625, 0.875, 0.75, 1.0, 0.875, 1.0, 0.875, 1.0, 0.75, 1.0, 0.625, 1.0, 0.75, 1.0, 0.75, 0.875, 0.625, 0.875, 0.625, 1.0, 0.5, 1.0, 0.75, 0.875, 0.75, 0.75, 0.875, 0.875, 0.875, 1.0, 1.0, 1.0, 1.0, 1.0, 0.875, 1.0, 0.5, 1.0, 0.625, 1.0, 0.625, 1.0, 0.5, 1.0, 0.625, 1.0, 0.75, 1.0, 0.75, 1.0, 0.625, 1.0, 0.625, 0.875, 0.625, 1.0, 0.5, 1.0, 0.875, 0.875, 0.0, 0.0, 0.875, 1.0, 0.875, 0.75, 0.875, 0.75, 1.0, 0.75, 1.0, 0.75, 0.875, 0.75, 0.875, 0.75, 1.0, 0.75, 1.0, 0.75, 0.875, 0.75, 0.75, 0.75, 0.875, 0.75, 0.875, 0.75, 0.75, 0.75, 0.875, 0.75, 0.75, 0.5, 0.625, 0.5, 0.625, 1.0, 0.75, 1.0, 0.625, 0.5, 0.5, 0.5, 0.5, 1.0, 0.625, 1.0, 1.0, 0.875, 0.875, 0.875, 0.875, 1.0, 1.0, 1.0, 0.875, 0.875, 0.75, 0.875, 0.75, 1.0, 0.875, 1.0, 0.75, 0.875, 0.625, 0.875, 0.625, 1.0, 0.75, 1.0, 0.625, 0.875, 0.75, 0.875, 0.75, 0.75, 0.875, 0.75, 0.75, 0.75, 0.75, 0.875, 0.875, 0.875, 1.0, 0.75, 0.875, 0.75, 0.875, 0.875, 1.0, 0.875, 0.75, 0.5, 0.625, 0.5, 0.625, 1.0, 0.75, 1.0, 0.625, 0.5, 0.5, 0.5, 0.5, 1.0, 0.625, 1.0, 0.875, 0.875, 0.75, 0.875, 0.75, 1.0, 0.875, 1.0, 0.75, 0.875, 0.625, 0.875, 0.625, 1.0, 0.75, 1.0, 0.625, 1.0, 0.75, 0.875, 0.75, 1.0, 0.625, 0.875, 0.5, 1.0, 0.625, 1.0, 0.75, 0.875, 0.875, 0.875, 0.75, 0.75, 0.625, 0.875, 0.5, 1.0, 0.625, 1.0, 0.875, 0.875, 0.875, 1.0, 0.0, 0.0, 0.75, 0.5, 0.625, 0.5, 0.625, 1.0, 0.75, 1.0, 0.625, 0.5, 0.5, 0.5, 0.5, 1.0, 0.625, 1.0, 0.75, 0.5, 0.625, 0.5, 0.625, 1.0, 0.75, 1.0, 0.625, 0.5, 0.5, 0.5, 0.5, 1.0, 0.625, 1.0, 0.75, 0.5, 0.75, 1.0, 0.625, 1.0, 0.625, 0.5, 0.625, 0.5, 0.625, 1.0, 0.5, 1.0, 0.5, 0.5, 1.0, 0.875, 1.0, 1.0, 0.875, 1.0, 0.875, 0.875, 0.875, 0.875, 0.875, 1.0, 0.75, 1.0, 0.75, 0.875, 0.75, 0.875, 0.75, 1.0, 0.625, 1.0, 0.625, 0.875, 0.75, 1.0, 0.875, 1.0, 0.875, 1.0, 0.75, 1.0, 0.625, 0.875, 0.75, 0.75, 0.75, 0.875, 0.875, 0.75, 0.875, 0.875, 0.75, 0.875, 0.75, 0.75, 1.0, 0.75, 1.0, 0.875, 0.875, 0.875, 0.875, 0.75, 0.875, 1.0, 1.0, 1.0, 1.0, 1.0, 0.875, 1.0, 0.5, 1.0, 0.625, 1.0, 0.625, 1.0, 0.5, 1.0, 0.625, 1.0, 0.75, 1.0, 0.75, 1.0, 0.625, 1.0, 0.75, 0.5, 0.75, 1.0, 0.625, 1.0, 0.625, 0.5, 0.625, 0.5, 0.625, 1.0, 0.5, 1.0, 0.5, 0.5, 0.875, 0.875, 0.875, 1.0, 0.75, 1.0, 0.75, 0.875, 0.75, 0.875, 0.75, 1.0, 0.625, 1.0, 0.625, 0.875, 0.75, 1.0, 0.875, 1.0, 0.875, 1.0, 0.75, 1.0, 0.625, 1.0, 0.75, 1.0, 0.75, 0.875, 0.625, 0.875, 0.625, 1.0, 0.5, 1.0, 0.75, 0.875, 0.75, 0.75, 0.875, 0.875, 0.875, 1.0, 1.0, 1.0, 1.0, 1.0, 0.875, 1.0, 0.5, 1.0, 0.625, 1.0, 0.625, 1.0, 0.5, 1.0, 0.625, 1.0, 0.75, 1.0, 0.75, 1.0, 0.625, 1.0, 0.625, 0.875, 0.625, 1.0, 0.5, 1.0, 0.875, 0.875, 0.0, 0.0, 0.875, 1.0, 0.875, 0.75, 0.875, 0.75, 1.0, 0.75, 1.0, 0.75, 0.875, 0.75, 0.875, 0.75, 1.0, 0.75, 1.0, 0.75, 0.875, 0.75, 0.75, 0.75, 0.875, 0.75, 0.875, 0.75, 0.75, 0.75, 0.875, 0.75, 0.75, 0.5, 0.75, 1.0, 0.625, 1.0, 0.625, 0.5, 0.625, 0.5, 0.625, 1.0, 0.5, 1.0, 0.5, 0.5, 1.0, 0.875, 1.0, 1.0, 0.875, 1.0, 0.875, 0.875, 0.875, 0.875, 0.875, 1.0, 0.75, 1.0, 0.75, 0.875, 0.75, 0.875, 0.75, 1.0, 0.625, 1.0, 0.625, 0.875, 0.625, 0.875, 0.75, 0.75, 0.75, 0.875, 0.875, 0.75, 0.875, 0.875, 0.75, 0.875, 0.75, 0.75, 1.0, 0.75, 1.0, 0.875, 0.875, 0.875, 0.875, 0.75, 0.75, 0.5, 0.75, 1.0, 0.625, 1.0, 0.625, 0.5, 0.625, 0.5, 0.625, 1.0, 0.5, 1.0, 0.5, 0.5, 0.875, 0.875, 0.875, 1.0, 0.75, 1.0, 0.75, 0.875, 0.75, 0.875, 0.75, 1.0, 0.625, 1.0, 0.625, 0.875, 0.625, 1.0, 0.75, 1.0, 0.75, 0.875, 0.625, 0.875, 0.625, 1.0, 0.5, 1.0, 0.75, 0.875, 0.75, 0.75, 0.875, 0.875, 0.625, 0.875, 0.625, 1.0, 0.5, 1.0, 0.875, 0.875, 0.0, 0.0, 0.875, 1.0, 0.75, 0.5, 0.75, 1.0, 0.625, 1.0, 0.625, 0.5, 0.625, 0.5, 0.625, 1.0, 0.5, 1.0, 0.5, 0.5, 0.75, 0.5, 0.75, 1.0, 0.625, 1.0, 0.625, 0.5, 0.625, 0.5, 0.625, 1.0, 0.5, 1.0, 0.5, 0.5, 0.75, 0.5, 0.625, 0.5, 0.625, 1.0, 0.75, 1.0, 0.625, 0.5, 0.5, 0.5, 0.5, 1.0, 0.625, 1.0, 1.0, 0.875, 0.875, 0.875, 0.875, 1.0, 1.0, 1.0, 0.875, 0.875, 0.75, 0.875, 0.75, 1.0, 0.875, 1.0, 0.75, 0.875, 0.625, 0.875, 0.625, 1.0, 0.75, 1.0, 0.75, 1.0, 0.75, 1.0, 0.875, 1.0, 0.875, 1.0, 0.625, 0.875, 0.75, 0.875, 0.75, 0.75, 0.875, 0.75, 0.75, 0.75, 0.75, 0.875, 0.875, 0.875, 1.0, 0.75, 0.875, 0.75, 0.875, 0.875, 1.0, 0.875, 0.875, 1.0, 0.875, 1.0, 1.0, 1.0, 1.0, 1.0, 0.5, 1.0, 0.5, 1.0, 0.625, 1.0, 0.625, 1.0, 0.625, 1.0, 0.625, 1.0, 0.75, 1.0, 0.75, 1.0, 0.75, 0.5, 0.625, 0.5, 0.625, 1.0, 0.75, 1.0, 0.625, 0.5, 0.5, 0.5, 0.5, 1.0, 0.625, 1.0, 0.875, 0.875, 0.75, 0.875, 0.75, 1.0, 0.875, 1.0, 0.75, 0.875, 0.625, 0.875, 0.625, 1.0, 0.75, 1.0, 0.75, 1.0, 0.75, 1.0, 0.875, 1.0, 0.875, 1.0, 0.625, 1.0, 0.75, 0.875, 0.75, 1.0, 0.625, 0.875, 0.5, 1.0, 0.625, 1.0, 0.75, 0.875, 0.875, 0.875, 0.75, 0.75, 0.875, 1.0, 0.875, 1.0, 1.0, 1.0, 1.0, 1.0, 0.5, 1.0, 0.5, 1.0, 0.625, 1.0, 0.625, 1.0, 0.625, 1.0, 0.625, 1.0, 0.75, 1.0, 0.75, 1.0, 0.625, 0.875, 0.5, 1.0, 0.625, 1.0, 0.875, 0.875, 0.875, 1.0, 0.0, 0.0, 0.875, 0.75, 1.0, 0.75, 1.0, 0.75, 0.875, 0.75, 0.875, 0.75, 1.0, 0.75, 1.0, 0.75, 0.875, 0.75, 0.875, 0.75, 0.875, 0.75, 0.75, 0.75, 0.875, 0.75, 0.875, 0.75, 0.75, 0.75])
me_cylinder.materials.append(mat_material_001)
me_cylinder.update()
me_cube_002 = bpy.data.meshes.new('Cube.002')
me_cube_002.from_pydata([(-0.04954, -1.0, -0.01207), (-0.04954, 0.0, -0.01207), (0.04954, -1.0, 0.01207), (0.04109, -1.0, 0.03019), (0.04954, 0.0, 0.01207), (0.04109, 0.0, 0.03019), (1.0, -0.04954, -0.01207), (3.725e-09, -0.04954, -0.01207), (1.0, 0.04954, 0.01207), (1.0, 0.04109, 0.03019), (-3.725e-09, 0.04954, 0.01207), (0.0, 0.04109, 0.03019), (0.04954, 1.0, -0.01207), (0.04954, 7.451e-09, -0.01207), (-0.04954, 1.0, 0.01207), (-0.04109, 1.0, 0.03019), (-0.04954, -7.451e-09, 0.01207), (-0.04109, 0.0, 0.03019), (-1.0, 0.04954, -0.01207), (-1.118e-08, 0.04954, -0.01207), (-1.0, -0.04954, 0.01207), (-1.0, -0.04109, 0.03019), (1.118e-08, -0.04954, 0.01207), (0.0, -0.04109, 0.03019), (0.0, 0.1663, -0.07223), (0.0, 0.1414, -0.1328), (0.0, 0.1111, -0.1826), (0.03902, 0.1962, 0.15), (0.03827, 0.1924, 0.07196), (0.03605, 0.1812, -0.003073), (0.03244, 0.1631, -0.07223), (0.02759, 0.1387, -0.1328), (0.02168, 0.109, -0.1826), (0.01493, 0.07507, -0.2196), (0.007612, 0.03827, -0.2423), (0.07654, 0.1848, 0.15), (0.07507, 0.1812, 0.07196), (0.07071, 0.1707, -0.003073), (0.06364, 0.1536, -0.07223), (0.05412, 0.1307, -0.1328), (0.04252, 0.1027, -0.1826), (0.02929, 0.07071, -0.2196), (0.01493, 0.03605, -0.2423), (0.1111, 0.1663, 0.15), (0.109, 0.1631, 0.07196), (0.1027, 0.1536, -0.003073), (0.09239, 0.1383, -0.07223), (0.07857, 0.1176, -0.1328), (0.06173, 0.09239, -0.1826), (0.04252, 0.06364, -0.2196), (0.02168, 0.03244, -0.2423), (0.1414, 0.1414, 0.15), (0.1387, 0.1387, 0.07196), (0.1307, 0.1307, -0.003073), (0.1176, 0.1176, -0.07223), (0.1, 0.1, -0.1328), (0.07857, 0.07857, -0.1826), (0.05412, 0.05412, -0.2196), (0.02759, 0.02759, -0.2423), (0.1663, 0.1111, 0.15), (0.1631, 0.109, 0.07196), (0.1536, 0.1027, -0.003073), (0.1383, 0.09239, -0.07223), (0.1176, 0.07857, -0.1328), (0.09239, 0.06173, -0.1826), (0.06364, 0.04252, -0.2196), (0.03244, 0.02168, -0.2423), (0.1848, 0.07654, 0.15), (0.1812, 0.07507, 0.07196), (0.1707, 0.07071, -0.003073), (0.1536, 0.06364, -0.07223), (0.1307, 0.05412, -0.1328), (0.1027, 0.04252, -0.1826), (0.07071, 0.02929, -0.2196), (0.03605, 0.01493, -0.2423), (0.1962, 0.03902, 0.15), (0.1924, 0.03827, 0.07196), (0.1812, 0.03605, -0.003073), (0.1631, 0.03244, -0.07223), (0.1387, 0.02759, -0.1328), (0.109, 0.02168, -0.1826), (0.07507, 0.01493, -0.2196), (0.03827, 0.007612, -0.2423), (0.2, -3.312e-08, 0.15), (0.1962, -1.822e-08, 0.07196), (0.1848, -3.014e-08, -0.003073), (0.1663, -2.12e-08, -0.07223), (0.1414, -9.277e-09, -0.1328), (0.1111, -2.269e-08, -0.1826), (0.07654, -1.971e-08, -0.2196), (0.03902, -1.524e-08, -0.2423), (0.1962, -0.03902, 0.15), (0.1924, -0.03827, 0.07196), (0.1812, -0.03605, -0.003073), (0.1631, -0.03244, -0.07223), (0.1387, -0.02759, -0.1328), (0.109, -0.02168, -0.1826), (0.07507, -0.01493, -0.2196), (0.03827, -0.007612, -0.2423), (0.1848, -0.07654, 0.15), (0.1812, -0.07507, 0.07196), (0.1707, -0.07071, -0.003073), (0.1536, -0.06364, -0.07223), (0.1307, -0.05412, -0.1328), (0.1027, -0.04252, -0.1826), (0.07071, -0.02929, -0.2196), (0.03605, -0.01493, -0.2423), (0.1663, -0.1111, 0.15), (0.1631, -0.109, 0.07196), (0.1536, -0.1027, -0.003073), (0.1383, -0.09239, -0.07223), (0.1176, -0.07857, -0.1328), (0.09239, -0.06173, -0.1826), (0.06364, -0.04252, -0.2196), (0.03244, -0.02168, -0.2423), (0.1414, -0.1414, 0.15), (0.1387, -0.1387, 0.07196), (0.1307, -0.1307, -0.003073), (0.1176, -0.1176, -0.07223), (0.1, -0.1, -0.1328), (0.07857, -0.07857, -0.1826), (0.05412, -0.05412, -0.2196), (0.02759, -0.02759, -0.2423), (0.1111, -0.1663, 0.15), (0.109, -0.1631, 0.07196), (0.1027, -0.1536, -0.003073), (0.09239, -0.1383, -0.07223), (0.07857, -0.1176, -0.1328), (0.06173, -0.09239, -0.1826), (0.04252, -0.06364, -0.2196), (0.02168, -0.03244, -0.2423), (0.07654, -0.1848, 0.15), (0.07507, -0.1812, 0.07196), (0.07071, -0.1707, -0.003073), (0.06364, -0.1536, -0.07223), (0.05412, -0.1307, -0.1328), (0.04252, -0.1027, -0.1826), (0.02929, -0.07071, -0.2196), (0.01493, -0.03605, -0.2423), (0.03902, -0.1962, 0.15), (0.03827, -0.1924, 0.07196), (0.03605, -0.1812, -0.003073), (0.03244, -0.1631, -0.07223), (0.02759, -0.1387, -0.1328), (0.02168, -0.109, -0.1826), (0.01493, -0.07507, -0.2196), (0.007612, -0.03827, -0.2423), (-5.321e-08, -0.2, 0.15), (-1.447e-08, -0.1962, 0.07196), (-2.341e-08, -0.1848, -0.003073), (-8.51e-09, -0.1663, -0.07223), (9.372e-09, -0.1414, -0.1328), (-1.298e-08, -0.1111, -0.1826), (4.308e-10, -0.07654, -0.2196), (-3.142e-10, -0.03902, -0.2423), (-0.03902, -0.1962, 0.15), (-0.03827, -0.1924, 0.07196), (-0.03605, -0.1812, -0.003073), (-0.03244, -0.1631, -0.07223), (-0.02759, -0.1387, -0.1328), (-0.02168, -0.109, -0.1826), (-0.01493, -0.07507, -0.2196), (-0.007612, -0.03827, -0.2423), (-0.07654, -0.1848, 0.15), (-0.07507, -0.1812, 0.07196), (-0.07071, -0.1707, -0.003073), (-0.06364, -0.1536, -0.07223), (-0.05412, -0.1307, -0.1328), (-0.04252, -0.1027, -0.1826), (-0.02929, -0.07071, -0.2196), (-0.01493, -0.03605, -0.2423), (-0.1111, -0.1663, 0.15), (-0.109, -0.1631, 0.07196), (-0.1027, -0.1536, -0.003073), (-0.09239, -0.1383, -0.07223), (-0.07857, -0.1176, -0.1328), (-0.06173, -0.09239, -0.1826), (-0.04252, -0.06364, -0.2196), (-0.02168, -0.03244, -0.2423), (-0.1414, -0.1414, 0.15), (-0.1387, -0.1387, 0.07196), (-0.1307, -0.1307, -0.003073), (-0.1176, -0.1176, -0.07223), (-0.1, -0.1, -0.1328), (-0.07857, -0.07857, -0.1826), (-0.05412, -0.05412, -0.2196), (-0.02759, -0.02759, -0.2423), (-0.1663, -0.1111, 0.15), (-0.1631, -0.109, 0.07196), (-0.1536, -0.1027, -0.003073), (-0.1383, -0.09239, -0.07223), (-0.1176, -0.07857, -0.1328), (-0.09239, -0.06173, -0.1826), (-0.06364, -0.04252, -0.2196), (-0.03244, -0.02168, -0.2423), (-0.1848, -0.07654, 0.15), (-0.1812, -0.07507, 0.07196), (-0.1707, -0.07071, -0.003073), (-0.1536, -0.06364, -0.07223), (-0.1307, -0.05412, -0.1328), (-0.1027, -0.04252, -0.1826), (-0.07071, -0.02929, -0.2196), (-0.03605, -0.01493, -0.2423), (-0.1962, -0.03902, 0.15), (-0.1924, -0.03827, 0.07196), (-0.1812, -0.03605, -0.003073), (-0.1631, -0.03244, -0.07223), (-0.1387, -0.02759, -0.1328), (-0.109, -0.02168, -0.1826), (-0.07507, -0.01493, -0.2196), (-0.03827, -0.007612, -0.2423), (-0.2, 7.715e-08, 0.15), (-0.1962, 1.457e-08, 0.07196), (-0.1848, 2.351e-08, -0.003073), (-0.1663, -6.296e-09, -0.07223), (-0.1414, -1.822e-08, -0.1328), (-0.1111, 1.154e-09, -0.1826), (-0.07654, -1.226e-08, -0.2196), (-0.03902, -1.375e-08, -0.2423), (-0.1962, 0.03902, 0.15), (-0.1924, 0.03827, 0.07196), (-0.1812, 0.03605, -0.003073), (-0.1631, 0.03244, -0.07223), (-0.1387, 0.02759, -0.1328), (-0.109, 0.02168, -0.1826), (-0.07507, 0.01493, -0.2196), (-0.03827, 0.007612, -0.2423), (-0.1848, 0.07654, 0.15), (-0.1812, 0.07507, 0.07196), (-0.1707, 0.07071, -0.003073), (-0.1536, 0.06364, -0.07223), (-0.1307, 0.05412, -0.1328), (-0.1027, 0.04252, -0.1826), (-0.07071, 0.02929, -0.2196), (-0.03605, 0.01493, -0.2423), (-0.1663, 0.1111, 0.15), (-0.1631, 0.109, 0.07196), (-0.1536, 0.1027, -0.003073), (-0.1383, 0.09239, -0.07223), (-0.1176, 0.07857, -0.1328), (-0.09239, 0.06173, -0.1826), (-0.06364, 0.04252, -0.2196), (-0.03244, 0.02168, -0.2423), (-0.1414, 0.1414, 0.15), (-0.1387, 0.1387, 0.07196), (-0.1307, 0.1307, -0.003073), (-0.1176, 0.1176, -0.07223), (-0.1, 0.1, -0.1328), (-0.07857, 0.07857, -0.1826), (-0.05412, 0.05412, -0.2196), (-0.02759, 0.02759, -0.2423), (-0.1111, 0.1663, 0.15), (-0.109, 0.1631, 0.07196), (-0.1027, 0.1536, -0.003073), (-0.09239, 0.1383, -0.07223), (-0.07857, 0.1176, -0.1328), (-0.06173, 0.09239, -0.1826), (-0.04252, 0.06364, -0.2196), (-0.02168, 0.03244, -0.2423), (-0.07654, 0.1848, 0.15), (-0.07507, 0.1812, 0.07196), (-0.07071, 0.1707, -0.003073), (-0.06364, 0.1536, -0.07223), (-0.05412, 0.1307, -0.1328), (-0.04252, 0.1027, -0.1826), (-0.02929, 0.07071, -0.2196), (-0.01493, 0.03605, -0.2423), (-0.03902, 0.1962, 0.15), (-0.03827, 0.1924, 0.07196), (-0.03605, 0.1812, -0.003073), (-0.03244, 0.1631, -0.07223), (-0.02759, 0.1387, -0.1328), (-0.02168, 0.109, -0.1826), (-0.01493, 0.07507, -0.2196), (-0.007612, 0.03827, -0.2423), (1.077e-07, 0.2, 0.15), (4.513e-08, 0.1962, 0.07196), (3.917e-08, 0.1848, -0.003073), (1.384e-08, 0.07654, -0.2196), (5.646e-09, 0.03902, -0.2423), (0.0, -1.748e-08, -0.25)], [], [(1, 5, 4), (4, 5, 3, 2), (2, 3, 0), (1, 4, 2, 0), (5, 1, 0, 3), (7, 11, 10), (10, 11, 9, 8), (8, 9, 6), (7, 10, 8, 6), (11, 7, 6, 9), (13, 17, 16), (16, 17, 15, 14), (14, 15, 12), (13, 16, 14, 12), (17, 13, 12, 15), (19, 23, 22), (22, 23, 21, 20), (20, 21, 18), (19, 22, 20, 18), (23, 19, 18, 21), (277, 276, 28, 29), (24, 277, 29, 30), (25, 24, 30, 31), (26, 25, 31, 32), (278, 26, 32, 33), (279, 278, 33, 34), (280, 279, 34), (276, 275, 27, 28), (280, 34, 42), (28, 27, 35, 36), (29, 28, 36, 37), (30, 29, 37, 38), (31, 30, 38, 39), (32, 31, 39, 40), (33, 32, 40, 41), (34, 33, 41, 42), (39, 38, 46, 47), (40, 39, 47, 48), (41, 40, 48, 49), (42, 41, 49, 50), (280, 42, 50), (36, 35, 43, 44), (37, 36, 44, 45), (38, 37, 45, 46), (280, 50, 58), (44, 43, 51, 52), (45, 44, 52, 53), (46, 45, 53, 54), (47, 46, 54, 55), (48, 47, 55, 56), (49, 48, 56, 57), (50, 49, 57, 58), (56, 55, 63, 64), (57, 56, 64, 65), (58, 57, 65, 66), (280, 58, 66), (52, 51, 59, 60), (53, 52, 60, 61), (54, 53, 61, 62), (55, 54, 62, 63), (61, 60, 68, 69), (62, 61, 69, 70), (63, 62, 70, 71), (64, 63, 71, 72), (65, 64, 72, 73), (66, 65, 73, 74), (280, 66, 74), (60, 59, 67, 68), (73, 72, 80, 81), (74, 73, 81, 82), (280, 74, 82), (68, 67, 75, 76), (69, 68, 76, 77), (70, 69, 77, 78), (71, 70, 78, 79), (72, 71, 79, 80), (77, 76, 84, 85), (78, 77, 85, 86), (79, 78, 86, 87), (80, 79, 87, 88), (81, 80, 88, 89), (82, 81, 89, 90), (280, 82, 90), (76, 75, 83, 84), (89, 88, 96, 97), (90, 89, 97, 98), (280, 90, 98), (84, 83, 91, 92), (85, 84, 92, 93), (86, 85, 93, 94), (87, 86, 94, 95), (88, 87, 95, 96), (94, 93, 101, 102), (95, 94, 102, 103), (96, 95, 103, 104), (97, 96, 104, 105), (98, 97, 105, 106), (280, 98, 106), (92, 91, 99, 100), (93, 92, 100, 101), (106, 105, 113, 114), (280, 106, 114), (100, 99, 107, 108), (101, 100, 108, 109), (102, 101, 109, 110), (103, 102, 110, 111), (104, 103, 111, 112), (105, 104, 112, 113), (110, 109, 117, 118), (111, 110, 118, 119), (112, 111, 119, 120), (113, 112, 120, 121), (114, 113, 121, 122), (280, 114, 122), (108, 107, 115, 116), (109, 108, 116, 117), (122, 121, 129, 130), (280, 122, 130), (116, 115, 123, 124), (117, 116, 124, 125), (118, 117, 125, 126), (119, 118, 126, 127), (120, 119, 127, 128), (121, 120, 128, 129), (127, 126, 134, 135), (128, 127, 135, 136), (129, 128, 136, 137), (130, 129, 137, 138), (280, 130, 138), (124, 123, 131, 132), (125, 124, 132, 133), (126, 125, 133, 134), (280, 138, 146), (132, 131, 139, 140), (133, 132, 140, 141), (134, 133, 141, 142), (135, 134, 142, 143), (136, 135, 143, 144), (137, 136, 144, 145), (138, 137, 145, 146), (144, 143, 151, 152), (145, 144, 152, 153), (146, 145, 153, 154), (280, 146, 154), (140, 139, 147, 148), (141, 140, 148, 149), (142, 141, 149, 150), (143, 142, 150, 151), (148, 147, 155, 156), (149, 148, 156, 157), (150, 149, 157, 158), (151, 150, 158, 159), (152, 151, 159, 160), (153, 152, 160, 161), (154, 153, 161, 162), (280, 154, 162), (160, 159, 167, 168), (161, 160, 168, 169), (162, 161, 169, 170), (280, 162, 170), (156, 155, 163, 164), (157, 156, 164, 165), (158, 157, 165, 166), (159, 158, 166, 167), (165, 164, 172, 173), (166, 165, 173, 174), (167, 166, 174, 175), (168, 167, 175, 176), (169, 168, 176, 177), (170, 169, 177, 178), (280, 170, 178), (164, 163, 171, 172), (177, 176, 184, 185), (178, 177, 185, 186), (280, 178, 186), (172, 171, 179, 180), (173, 172, 180, 181), (174, 173, 181, 182), (175, 174, 182, 183), (176, 175, 183, 184), (181, 180, 188, 189), (182, 181, 189, 190), (183, 182, 190, 191), (184, 183, 191, 192), (185, 184, 192, 193), (186, 185, 193, 194), (280, 186, 194), (180, 179, 187, 188), (193, 192, 200, 201), (194, 193, 201, 202), (280, 194, 202), (188, 187, 195, 196), (189, 188, 196, 197), (190, 189, 197, 198), (191, 190, 198, 199), (192, 191, 199, 200), (198, 197, 205, 206), (199, 198, 206, 207), (200, 199, 207, 208), (201, 200, 208, 209), (202, 201, 209, 210), (280, 202, 210), (196, 195, 203, 204), (197, 196, 204, 205), (210, 209, 217, 218), (280, 210, 218), (204, 203, 211, 212), (205, 204, 212, 213), (206, 205, 213, 214), (207, 206, 214, 215), (208, 207, 215, 216), (209, 208, 216, 217), (215, 214, 222, 223), (216, 215, 223, 224), (217, 216, 224, 225), (218, 217, 225, 226), (280, 218, 226), (212, 211, 219, 220), (213, 212, 220, 221), (214, 213, 221, 222), (280, 226, 234), (220, 219, 227, 228), (221, 220, 228, 229), (222, 221, 229, 230), (223, 222, 230, 231), (224, 223, 231, 232), (225, 224, 232, 233), (226, 225, 233, 234), (231, 230, 238, 239), (232, 231, 239, 240), (233, 232, 240, 241), (234, 233, 241, 242), (280, 234, 242), (228, 227, 235, 236), (229, 228, 236, 237), (230, 229, 237, 238), (280, 242, 250), (236, 235, 243, 244), (237, 236, 244, 245), (238, 237, 245, 246), (239, 238, 246, 247), (240, 239, 247, 248), (241, 240, 248, 249), (242, 241, 249, 250), (248, 247, 255, 256), (249, 248, 256, 257), (250, 249, 257, 258), (280, 250, 258), (244, 243, 251, 252), (245, 244, 252, 253), (246, 245, 253, 254), (247, 246, 254, 255), (252, 251, 259, 260), (253, 252, 260, 261), (254, 253, 261, 262), (255, 254, 262, 263), (256, 255, 263, 264), (257, 256, 264, 265), (258, 257, 265, 266), (280, 258, 266), (264, 263, 271, 272), (265, 264, 272, 273), (266, 265, 273, 274), (280, 266, 274), (260, 259, 267, 268), (261, 260, 268, 269), (262, 261, 269, 270), (263, 262, 270, 271), (269, 268, 276, 277), (270, 269, 277, 24), (271, 270, 24, 25), (272, 271, 25, 26), (273, 272, 26, 278), (274, 273, 278, 279), (280, 274, 279), (268, 267, 275, 276)])
me_cube_002.polygons.foreach_set('use_smooth', [0, 0, 0, 0, 0, 0, 0, 0, 0, 0, 0, 0, 0, 0, 0, 0, 0, 0, 0, 0, 1, 1, 1, 1, 1, 1, 1, 1, 1, 1, 1, 1, 1, 1, 1, 1, 1, 1, 1, 1, 1, 1, 1, 1, 1, 1, 1, 1, 1, 1, 1, 1, 1, 1, 1, 1, 1, 1, 1, 1, 1, 1, 1, 1, 1, 1, 1, 1, 1, 1, 1, 1, 1, 1, 1, 1, 1, 1, 1, 1, 1, 1, 1, 1, 1, 1, 1, 1, 1, 1, 1, 1, 1, 1, 1, 1, 1, 1, 1, 1, 1, 1, 1, 1, 1, 1, 1, 1, 1, 1, 1, 1, 1, 1, 1, 1, 1, 1, 1, 1, 1, 1, 1, 1, 1, 1, 1, 1, 1, 1, 1, 1, 1, 1, 1, 1, 1, 1, 1, 1, 1, 1, 1, 1, 1, 1, 1, 1, 1, 1, 1, 1, 1, 1, 1, 1, 1, 1, 1, 1, 1, 1, 1, 1, 1, 1, 1, 1, 1, 1, 1, 1, 1, 1, 1, 1, 1, 1, 1, 1, 1, 1, 1, 1, 1, 1, 1, 1, 1, 1, 1, 1, 1, 1, 1, 1, 1, 1, 1, 1, 1, 1, 1, 1, 1, 1, 1, 1, 1, 1, 1, 1, 1, 1, 1, 1, 1, 1, 1, 1, 1, 1, 1, 1, 1, 1, 1, 1, 1, 1, 1, 1, 1, 1, 1, 1, 1, 1, 1, 1, 1, 1, 1, 1, 1, 1, 1, 1, 1, 1, 1, 1, 1, 1, 1, 1, 1, 1, 1, 1, 1, 1, 1, 1, 1, 1, 1, 1, 1, 1, 1, 1, 1, 1, 1, 1])
_uv = me_cube_002.uv_layers.new(name='UVMap')
_uv.uv.foreach_set('vector', [0.625, 0.25, 0.625, 0.5, 0.375, 0.5, 0.375, 0.5, 0.625, 0.5, 0.625, 0.75, 0.375, 0.75, 0.375, 0.75, 0.625, 0.75, 0.625, 1.0, 0.125, 0.5, 0.375, 0.5, 0.375, 0.75, 0.125, 0.75, 0.625, 0.5, 0.875, 0.5, 0.875, 0.75, 0.625, 0.75, 0.625, 0.25, 0.625, 0.5, 0.375, 0.5, 0.375, 0.5, 0.625, 0.5, 0.625, 0.75, 0.375, 0.75, 0.375, 0.75, 0.625, 0.75, 0.625, 1.0, 0.125, 0.5, 0.375, 0.5, 0.375, 0.75, 0.125, 0.75, 0.625, 0.5, 0.875, 0.5, 0.875, 0.75, 0.625, 0.75, 0.625, 0.25, 0.625, 0.5, 0.375, 0.5, 0.375, 0.5, 0.625, 0.5, 0.625, 0.75, 0.375, 0.75, 0.375, 0.75, 0.625, 0.75, 0.625, 1.0, 0.125, 0.5, 0.375, 0.5, 0.375, 0.75, 0.125, 0.75, 0.625, 0.5, 0.875, 0.5, 0.875, 0.75, 0.625, 0.75, 0.625, 0.25, 0.625, 0.5, 0.375, 0.5, 0.375, 0.5, 0.625, 0.5, 0.625, 0.75, 0.375, 0.75, 0.375, 0.75, 0.625, 0.75, 0.625, 1.0, 0.125, 0.5, 0.375, 0.5, 0.375, 0.75, 0.125, 0.75, 0.625, 0.5, 0.875, 0.5, 0.875, 0.75, 0.625, 0.75, 0.75, 0.375, 0.75, 0.4375, 0.7188, 0.4375, 0.7188, 0.375, 0.75, 0.3125, 0.75, 0.375, 0.7188, 0.375, 0.7188, 0.3125, 0.75, 0.25, 0.75, 0.3125, 0.7188, 0.3125, 0.7188, 0.25, 0.75, 0.1875, 0.75, 0.25, 0.7188, 0.25, 0.7188, 0.1875, 0.75, 0.125, 0.75, 0.1875, 0.7188, 0.1875, 0.7188, 0.125, 0.75, 0.0625, 0.75, 0.125, 0.7188, 0.125, 0.7188, 0.0625, 0.7344, 0.0, 0.75, 0.0625, 0.7188, 0.0625, 0.75, 0.4375, 0.75, 0.5, 0.7188, 0.5, 0.7188, 0.4375, 0.7031, 0.0, 0.7188, 0.0625, 0.6875, 0.0625, 0.7188, 0.4375, 0.7188, 0.5, 0.6875, 0.5, 0.6875, 0.4375, 0.7188, 0.375, 0.7188, 0.4375, 0.6875, 0.4375, 0.6875, 0.375, 0.7188, 0.3125, 0.7188, 0.375, 0.6875, 0.375, 0.6875, 0.3125, 0.7188, 0.25, 0.7188, 0.3125, 0.6875, 0.3125, 0.6875, 0.25, 0.7188, 0.1875, 0.7188, 0.25, 0.6875, 0.25, 0.6875, 0.1875, 0.7188, 0.125, 0.7188, 0.1875, 0.6875, 0.1875, 0.6875, 0.125, 0.7188, 0.0625, 0.7188, 0.125, 0.6875, 0.125, 0.6875, 0.0625, 0.6875, 0.25, 0.6875, 0.3125, 0.6562, 0.3125, 0.6562, 0.25, 0.6875, 0.1875, 0.6875, 0.25, 0.6562, 0.25, 0.6562, 0.1875, 0.6875, 0.125, 0.6875, 0.1875, 0.6562, 0.1875, 0.6562, 0.125, 0.6875, 0.0625, 0.6875, 0.125, 0.6562, 0.125, 0.6562, 0.0625, 0.6719, 0.0, 0.6875, 0.0625, 0.6562, 0.0625, 0.6875, 0.4375, 0.6875, 0.5, 0.6562, 0.5, 0.6562, 0.4375, 0.6875, 0.375, 0.6875, 0.4375, 0.6562, 0.4375, 0.6562, 0.375, 0.6875, 0.3125, 0.6875, 0.375, 0.6562, 0.375, 0.6562, 0.3125, 0.6406, 0.0, 0.6562, 0.0625, 0.625, 0.0625, 0.6562, 0.4375, 0.6562, 0.5, 0.625, 0.5, 0.625, 0.4375, 0.6562, 0.375, 0.6562, 0.4375, 0.625, 0.4375, 0.625, 0.375, 0.6562, 0.3125, 0.6562, 0.375, 0.625, 0.375, 0.625, 0.3125, 0.6562, 0.25, 0.6562, 0.3125, 0.625, 0.3125, 0.625, 0.25, 0.6562, 0.1875, 0.6562, 0.25, 0.625, 0.25, 0.625, 0.1875, 0.6562, 0.125, 0.6562, 0.1875, 0.625, 0.1875, 0.625, 0.125, 0.6562, 0.0625, 0.6562, 0.125, 0.625, 0.125, 0.625, 0.0625, 0.625, 0.1875, 0.625, 0.25, 0.5938, 0.25, 0.5938, 0.1875, 0.625, 0.125, 0.625, 0.1875, 0.5938, 0.1875, 0.5938, 0.125, 0.625, 0.0625, 0.625, 0.125, 0.5938, 0.125, 0.5937, 0.0625, 0.6094, 0.0, 0.625, 0.0625, 0.5937, 0.0625, 0.625, 0.4375, 0.625, 0.5, 0.5938, 0.5, 0.5938, 0.4375, 0.625, 0.375, 0.625, 0.4375, 0.5938, 0.4375, 0.5938, 0.375, 0.625, 0.3125, 0.625, 0.375, 0.5938, 0.375, 0.5938, 0.3125, 0.625, 0.25, 0.625, 0.3125, 0.5938, 0.3125, 0.5938, 0.25, 0.5938, 0.375, 0.5938, 0.4375, 0.5625, 0.4375, 0.5625, 0.375, 0.5938, 0.3125, 0.5938, 0.375, 0.5625, 0.375, 0.5625, 0.3125, 0.5938, 0.25, 0.5938, 0.3125, 0.5625, 0.3125, 0.5625, 0.25, 0.5938, 0.1875, 0.5938, 0.25, 0.5625, 0.25, 0.5625, 0.1875, 0.5938, 0.125, 0.5938, 0.1875, 0.5625, 0.1875, 0.5625, 0.125, 0.5937, 0.0625, 0.5938, 0.125, 0.5625, 0.125, 0.5625, 0.0625, 0.5781, 0.0, 0.5937, 0.0625, 0.5625, 0.0625, 0.5938, 0.4375, 0.5938, 0.5, 0.5625, 0.5, 0.5625, 0.4375, 0.5625, 0.125, 0.5625, 0.1875, 0.5312, 0.1875, 0.5312, 0.125, 0.5625, 0.0625, 0.5625, 0.125, 0.5312, 0.125, 0.5312, 0.0625, 0.5469, 0.0, 0.5625, 0.0625, 0.5312, 0.0625, 0.5625, 0.4375, 0.5625, 0.5, 0.5312, 0.5, 0.5312, 0.4375, 0.5625, 0.375, 0.5625, 0.4375, 0.5312, 0.4375, 0.5312, 0.375, 0.5625, 0.3125, 0.5625, 0.375, 0.5312, 0.375, 0.5312, 0.3125, 0.5625, 0.25, 0.5625, 0.3125, 0.5312, 0.3125, 0.5312, 0.25, 0.5625, 0.1875, 0.5625, 0.25, 0.5312, 0.25, 0.5312, 0.1875, 0.5312, 0.375, 0.5312, 0.4375, 0.5, 0.4375, 0.5, 0.375, 0.5312, 0.3125, 0.5312, 0.375, 0.5, 0.375, 0.5, 0.3125, 0.5312, 0.25, 0.5312, 0.3125, 0.5, 0.3125, 0.5, 0.25, 0.5312, 0.1875, 0.5312, 0.25, 0.5, 0.25, 0.5, 0.1875, 0.5312, 0.125, 0.5312, 0.1875, 0.5, 0.1875, 0.5, 0.125, 0.5312, 0.0625, 0.5312, 0.125, 0.5, 0.125, 0.5, 0.0625, 0.5156, 0.0, 0.5312, 0.0625, 0.5, 0.0625, 0.5312, 0.4375, 0.5312, 0.5, 0.5, 0.5, 0.5, 0.4375, 0.5, 0.125, 0.5, 0.1875, 0.4687, 0.1875, 0.4687, 0.125, 0.5, 0.0625, 0.5, 0.125, 0.4687, 0.125, 0.4687, 0.0625, 0.4844, 0.0, 0.5, 0.0625, 0.4687, 0.0625, 0.5, 0.4375, 0.5, 0.5, 0.4687, 0.5, 0.4688, 0.4375, 0.5, 0.375, 0.5, 0.4375, 0.4688, 0.4375, 0.4687, 0.375, 0.5, 0.3125, 0.5, 0.375, 0.4687, 0.375, 0.4687, 0.3125, 0.5, 0.25, 0.5, 0.3125, 0.4687, 0.3125, 0.4688, 0.25, 0.5, 0.1875, 0.5, 0.25, 0.4688, 0.25, 0.4687, 0.1875, 0.4687, 0.3125, 0.4687, 0.375, 0.4375, 0.375, 0.4375, 0.3125, 0.4688, 0.25, 0.4687, 0.3125, 0.4375, 0.3125, 0.4375, 0.25, 0.4687, 0.1875, 0.4688, 0.25, 0.4375, 0.25, 0.4375, 0.1875, 0.4687, 0.125, 0.4687, 0.1875, 0.4375, 0.1875, 0.4375, 0.125, 0.4687, 0.0625, 0.4687, 0.125, 0.4375, 0.125, 0.4375, 0.0625, 0.4531, 0.0, 0.4687, 0.0625, 0.4375, 0.0625, 0.4688, 0.4375, 0.4687, 0.5, 0.4375, 0.5, 0.4375, 0.4375, 0.4687, 0.375, 0.4688, 0.4375, 0.4375, 0.4375, 0.4375, 0.375, 0.4375, 0.0625, 0.4375, 0.125, 0.4062, 0.125, 0.4062, 0.0625, 0.4219, 0.0, 0.4375, 0.0625, 0.4062, 0.0625, 0.4375, 0.4375, 0.4375, 0.5, 0.4062, 0.5, 0.4062, 0.4375, 0.4375, 0.375, 0.4375, 0.4375, 0.4062, 0.4375, 0.4062, 0.375, 0.4375, 0.3125, 0.4375, 0.375, 0.4062, 0.375, 0.4062, 0.3125, 0.4375, 0.25, 0.4375, 0.3125, 0.4062, 0.3125, 0.4062, 0.25, 0.4375, 0.1875, 0.4375, 0.25, 0.4062, 0.25, 0.4062, 0.1875, 0.4375, 0.125, 0.4375, 0.1875, 0.4062, 0.1875, 0.4062, 0.125, 0.4062, 0.3125, 0.4062, 0.375, 0.375, 0.375, 0.375, 0.3125, 0.4062, 0.25, 0.4062, 0.3125, 0.375, 0.3125, 0.375, 0.25, 0.4062, 0.1875, 0.4062, 0.25, 0.375, 0.25, 0.375, 0.1875, 0.4062, 0.125, 0.4062, 0.1875, 0.375, 0.1875, 0.375, 0.125, 0.4062, 0.0625, 0.4062, 0.125, 0.375, 0.125, 0.375, 0.0625, 0.3906, 0.0, 0.4062, 0.0625, 0.375, 0.0625, 0.4062, 0.4375, 0.4062, 0.5, 0.375, 0.5, 0.375, 0.4375, 0.4062, 0.375, 0.4062, 0.4375, 0.375, 0.4375, 0.375, 0.375, 0.375, 0.0625, 0.375, 0.125, 0.3438, 0.125, 0.3437, 0.0625, 0.3594, 0.0, 0.375, 0.0625, 0.3437, 0.0625, 0.375, 0.4375, 0.375, 0.5, 0.3437, 0.5, 0.3438, 0.4375, 0.375, 0.375, 0.375, 0.4375, 0.3438, 0.4375, 0.3438, 0.375, 0.375, 0.3125, 0.375, 0.375, 0.3438, 0.375, 0.3438, 0.3125, 0.375, 0.25, 0.375, 0.3125, 0.3438, 0.3125, 0.3438, 0.25, 0.375, 0.1875, 0.375, 0.25, 0.3438, 0.25, 0.3438, 0.1875, 0.375, 0.125, 0.375, 0.1875, 0.3438, 0.1875, 0.3438, 0.125, 0.3438, 0.25, 0.3438, 0.3125, 0.3125, 0.3125, 0.3125, 0.25, 0.3438, 0.1875, 0.3438, 0.25, 0.3125, 0.25, 0.3125, 0.1875, 0.3438, 0.125, 0.3438, 0.1875, 0.3125, 0.1875, 0.3125, 0.125, 0.3437, 0.0625, 0.3438, 0.125, 0.3125, 0.125, 0.3125, 0.0625, 0.3281, 0.0, 0.3437, 0.0625, 0.3125, 0.0625, 0.3438, 0.4375, 0.3437, 0.5, 0.3125, 0.5, 0.3125, 0.4375, 0.3438, 0.375, 0.3438, 0.4375, 0.3125, 0.4375, 0.3125, 0.375, 0.3438, 0.3125, 0.3438, 0.375, 0.3125, 0.375, 0.3125, 0.3125, 0.2969, 0.0, 0.3125, 0.0625, 0.2812, 0.0625, 0.3125, 0.4375, 0.3125, 0.5, 0.2812, 0.5, 0.2812, 0.4375, 0.3125, 0.375, 0.3125, 0.4375, 0.2812, 0.4375, 0.2812, 0.375, 0.3125, 0.3125, 0.3125, 0.375, 0.2812, 0.375, 0.2812, 0.3125, 0.3125, 0.25, 0.3125, 0.3125, 0.2812, 0.3125, 0.2812, 0.25, 0.3125, 0.1875, 0.3125, 0.25, 0.2812, 0.25, 0.2812, 0.1875, 0.3125, 0.125, 0.3125, 0.1875, 0.2812, 0.1875, 0.2812, 0.125, 0.3125, 0.0625, 0.3125, 0.125, 0.2812, 0.125, 0.2812, 0.0625, 0.2812, 0.1875, 0.2812, 0.25, 0.25, 0.25, 0.25, 0.1875, 0.2812, 0.125, 0.2812, 0.1875, 0.25, 0.1875, 0.25, 0.125, 0.2812, 0.0625, 0.2812, 0.125, 0.25, 0.125, 0.25, 0.0625, 0.2656, 0.0, 0.2812, 0.0625, 0.25, 0.0625, 0.2812, 0.4375, 0.2812, 0.5, 0.25, 0.5, 0.25, 0.4375, 0.2812, 0.375, 0.2812, 0.4375, 0.25, 0.4375, 0.25, 0.375, 0.2812, 0.3125, 0.2812, 0.375, 0.25, 0.375, 0.25, 0.3125, 0.2812, 0.25, 0.2812, 0.3125, 0.25, 0.3125, 0.25, 0.25, 0.25, 0.4375, 0.25, 0.5, 0.2187, 0.5, 0.2188, 0.4375, 0.25, 0.375, 0.25, 0.4375, 0.2188, 0.4375, 0.2188, 0.375, 0.25, 0.3125, 0.25, 0.375, 0.2188, 0.375, 0.2188, 0.3125, 0.25, 0.25, 0.25, 0.3125, 0.2188, 0.3125, 0.2188, 0.25, 0.25, 0.1875, 0.25, 0.25, 0.2188, 0.25, 0.2188, 0.1875, 0.25, 0.125, 0.25, 0.1875, 0.2188, 0.1875, 0.2188, 0.125, 0.25, 0.0625, 0.25, 0.125, 0.2188, 0.125, 0.2188, 0.0625, 0.2344, 0.0, 0.25, 0.0625, 0.2188, 0.0625, 0.2188, 0.1875, 0.2188, 0.25, 0.1875, 0.25, 0.1875, 0.1875, 0.2188, 0.125, 0.2188, 0.1875, 0.1875, 0.1875, 0.1875, 0.125, 0.2188, 0.0625, 0.2188, 0.125, 0.1875, 0.125, 0.1875, 0.0625, 0.2031, 0.0, 0.2188, 0.0625, 0.1875, 0.0625, 0.2188, 0.4375, 0.2187, 0.5, 0.1875, 0.5, 0.1875, 0.4375, 0.2188, 0.375, 0.2188, 0.4375, 0.1875, 0.4375, 0.1875, 0.375, 0.2188, 0.3125, 0.2188, 0.375, 0.1875, 0.375, 0.1875, 0.3125, 0.2188, 0.25, 0.2188, 0.3125, 0.1875, 0.3125, 0.1875, 0.25, 0.1875, 0.375, 0.1875, 0.4375, 0.1562, 0.4375, 0.1562, 0.375, 0.1875, 0.3125, 0.1875, 0.375, 0.1562, 0.375, 0.1563, 0.3125, 0.1875, 0.25, 0.1875, 0.3125, 0.1563, 0.3125, 0.1563, 0.25, 0.1875, 0.1875, 0.1875, 0.25, 0.1563, 0.25, 0.1562, 0.1875, 0.1875, 0.125, 0.1875, 0.1875, 0.1562, 0.1875, 0.1563, 0.125, 0.1875, 0.0625, 0.1875, 0.125, 0.1563, 0.125, 0.1563, 0.0625, 0.1719, 0.0, 0.1875, 0.0625, 0.1563, 0.0625, 0.1875, 0.4375, 0.1875, 0.5, 0.1562, 0.5, 0.1562, 0.4375, 0.1563, 0.125, 0.1562, 0.1875, 0.125, 0.1875, 0.125, 0.125, 0.1563, 0.0625, 0.1563, 0.125, 0.125, 0.125, 0.125, 0.0625, 0.1406, 0.0, 0.1563, 0.0625, 0.125, 0.0625, 0.1562, 0.4375, 0.1562, 0.5, 0.125, 0.5, 0.125, 0.4375, 0.1562, 0.375, 0.1562, 0.4375, 0.125, 0.4375, 0.125, 0.375, 0.1563, 0.3125, 0.1562, 0.375, 0.125, 0.375, 0.125, 0.3125, 0.1563, 0.25, 0.1563, 0.3125, 0.125, 0.3125, 0.125, 0.25, 0.1562, 0.1875, 0.1563, 0.25, 0.125, 0.25, 0.125, 0.1875, 0.125, 0.375, 0.125, 0.4375, 0.09375, 0.4375, 0.09375, 0.375, 0.125, 0.3125, 0.125, 0.375, 0.09375, 0.375, 0.09375, 0.3125, 0.125, 0.25, 0.125, 0.3125, 0.09375, 0.3125, 0.09375, 0.25, 0.125, 0.1875, 0.125, 0.25, 0.09375, 0.25, 0.09375, 0.1875, 0.125, 0.125, 0.125, 0.1875, 0.09375, 0.1875, 0.09375, 0.125, 0.125, 0.0625, 0.125, 0.125, 0.09375, 0.125, 0.09375, 0.0625, 0.1094, 0.0, 0.125, 0.0625, 0.09375, 0.0625, 0.125, 0.4375, 0.125, 0.5, 0.09375, 0.5, 0.09375, 0.4375, 0.09375, 0.125, 0.09375, 0.1875, 0.0625, 0.1875, 0.0625, 0.125, 0.09375, 0.0625, 0.09375, 0.125, 0.0625, 0.125, 0.0625, 0.0625, 0.07813, 0.0, 0.09375, 0.0625, 0.0625, 0.0625, 0.09375, 0.4375, 0.09375, 0.5, 0.0625, 0.5, 0.0625, 0.4375, 0.09375, 0.375, 0.09375, 0.4375, 0.0625, 0.4375, 0.0625, 0.375, 0.09375, 0.3125, 0.09375, 0.375, 0.0625, 0.375, 0.0625, 0.3125, 0.09375, 0.25, 0.09375, 0.3125, 0.0625, 0.3125, 0.0625, 0.25, 0.09375, 0.1875, 0.09375, 0.25, 0.0625, 0.25, 0.0625, 0.1875, 0.0625, 0.3125, 0.0625, 0.375, 0.03125, 0.375, 0.03125, 0.3125, 0.0625, 0.25, 0.0625, 0.3125, 0.03125, 0.3125, 0.03125, 0.25, 0.0625, 0.1875, 0.0625, 0.25, 0.03125, 0.25, 0.03125, 0.1875, 0.0625, 0.125, 0.0625, 0.1875, 0.03125, 0.1875, 0.03125, 0.125, 0.0625, 0.0625, 0.0625, 0.125, 0.03125, 0.125, 0.03125, 0.0625, 0.04688, 0.0, 0.0625, 0.0625, 0.03125, 0.0625, 0.0625, 0.4375, 0.0625, 0.5, 0.03125, 0.5, 0.03125, 0.4375, 0.0625, 0.375, 0.0625, 0.4375, 0.03125, 0.4375, 0.03125, 0.375, 0.03125, 0.0625, 0.03125, 0.125, 2.98e-08, 0.125, 8.941e-08, 0.0625, 0.01563, 0.0, 0.03125, 0.0625, 8.941e-08, 0.0625, 0.03125, 0.4375, 0.03125, 0.5, 0.0, 0.5, 0.0, 0.4375, 0.03125, 0.375, 0.03125, 0.4375, 0.0, 0.4375, 0.0, 0.375, 0.03125, 0.3125, 0.03125, 0.375, 0.0, 0.375, 2.98e-08, 0.3125, 0.03125, 0.25, 0.03125, 0.3125, 2.98e-08, 0.3125, 2.98e-08, 0.25, 0.03125, 0.1875, 0.03125, 0.25, 2.98e-08, 0.25, 0.0, 0.1875, 0.03125, 0.125, 0.03125, 0.1875, 0.0, 0.1875, 2.98e-08, 0.125, 1.0, 0.25, 1.0, 0.3125, 0.9688, 0.3125, 0.9688, 0.25, 1.0, 0.1875, 1.0, 0.25, 0.9688, 0.25, 0.9688, 0.1875, 1.0, 0.125, 1.0, 0.1875, 0.9688, 0.1875, 0.9688, 0.125, 1.0, 0.0625, 1.0, 0.125, 0.9688, 0.125, 0.9688, 0.0625, 0.9844, 0.0, 1.0, 0.0625, 0.9688, 0.0625, 1.0, 0.4375, 1.0, 0.5, 0.9687, 0.5, 0.9688, 0.4375, 1.0, 0.375, 1.0, 0.4375, 0.9688, 0.4375, 0.9687, 0.375, 1.0, 0.3125, 1.0, 0.375, 0.9687, 0.375, 0.9688, 0.3125, 0.9531, 0.0, 0.9688, 0.0625, 0.9375, 0.0625, 0.9688, 0.4375, 0.9687, 0.5, 0.9375, 0.5, 0.9375, 0.4375, 0.9687, 0.375, 0.9688, 0.4375, 0.9375, 0.4375, 0.9375, 0.375, 0.9688, 0.3125, 0.9687, 0.375, 0.9375, 0.375, 0.9375, 0.3125, 0.9688, 0.25, 0.9688, 0.3125, 0.9375, 0.3125, 0.9375, 0.25, 0.9688, 0.1875, 0.9688, 0.25, 0.9375, 0.25, 0.9375, 0.1875, 0.9688, 0.125, 0.9688, 0.1875, 0.9375, 0.1875, 0.9375, 0.125, 0.9688, 0.0625, 0.9688, 0.125, 0.9375, 0.125, 0.9375, 0.0625, 0.9375, 0.25, 0.9375, 0.3125, 0.9062, 0.3125, 0.9062, 0.25, 0.9375, 0.1875, 0.9375, 0.25, 0.9062, 0.25, 0.9062, 0.1875, 0.9375, 0.125, 0.9375, 0.1875, 0.9062, 0.1875, 0.9062, 0.125, 0.9375, 0.0625, 0.9375, 0.125, 0.9062, 0.125, 0.9062, 0.0625, 0.9219, 0.0, 0.9375, 0.0625, 0.9062, 0.0625, 0.9375, 0.4375, 0.9375, 0.5, 0.9062, 0.5, 0.9062, 0.4375, 0.9375, 0.375, 0.9375, 0.4375, 0.9062, 0.4375, 0.9062, 0.375, 0.9375, 0.3125, 0.9375, 0.375, 0.9062, 0.375, 0.9062, 0.3125, 0.8906, 0.0, 0.9062, 0.0625, 0.875, 0.0625, 0.9062, 0.4375, 0.9062, 0.5, 0.875, 0.5, 0.875, 0.4375, 0.9062, 0.375, 0.9062, 0.4375, 0.875, 0.4375, 0.875, 0.375, 0.9062, 0.3125, 0.9062, 0.375, 0.875, 0.375, 0.875, 0.3125, 0.9062, 0.25, 0.9062, 0.3125, 0.875, 0.3125, 0.875, 0.25, 0.9062, 0.1875, 0.9062, 0.25, 0.875, 0.25, 0.875, 0.1875, 0.9062, 0.125, 0.9062, 0.1875, 0.875, 0.1875, 0.875, 0.125, 0.9062, 0.0625, 0.9062, 0.125, 0.875, 0.125, 0.875, 0.0625, 0.875, 0.1875, 0.875, 0.25, 0.8438, 0.25, 0.8438, 0.1875, 0.875, 0.125, 0.875, 0.1875, 0.8438, 0.1875, 0.8438, 0.125, 0.875, 0.0625, 0.875, 0.125, 0.8438, 0.125, 0.8438, 0.0625, 0.8594, 0.0, 0.875, 0.0625, 0.8438, 0.0625, 0.875, 0.4375, 0.875, 0.5, 0.8437, 0.5, 0.8438, 0.4375, 0.875, 0.375, 0.875, 0.4375, 0.8438, 0.4375, 0.8438, 0.375, 0.875, 0.3125, 0.875, 0.375, 0.8438, 0.375, 0.8438, 0.3125, 0.875, 0.25, 0.875, 0.3125, 0.8438, 0.3125, 0.8438, 0.25, 0.8438, 0.4375, 0.8437, 0.5, 0.8125, 0.5, 0.8125, 0.4375, 0.8438, 0.375, 0.8438, 0.4375, 0.8125, 0.4375, 0.8125, 0.375, 0.8438, 0.3125, 0.8438, 0.375, 0.8125, 0.375, 0.8125, 0.3125, 0.8438, 0.25, 0.8438, 0.3125, 0.8125, 0.3125, 0.8125, 0.25, 0.8438, 0.1875, 0.8438, 0.25, 0.8125, 0.25, 0.8125, 0.1875, 0.8438, 0.125, 0.8438, 0.1875, 0.8125, 0.1875, 0.8125, 0.125, 0.8438, 0.0625, 0.8438, 0.125, 0.8125, 0.125, 0.8125, 0.0625, 0.8281, 0.0, 0.8438, 0.0625, 0.8125, 0.0625, 0.8125, 0.1875, 0.8125, 0.25, 0.7812, 0.25, 0.7812, 0.1875, 0.8125, 0.125, 0.8125, 0.1875, 0.7812, 0.1875, 0.7812, 0.125, 0.8125, 0.0625, 0.8125, 0.125, 0.7812, 0.125, 0.7812, 0.0625, 0.7969, 0.0, 0.8125, 0.0625, 0.7812, 0.0625, 0.8125, 0.4375, 0.8125, 0.5, 0.7812, 0.5, 0.7812, 0.4375, 0.8125, 0.375, 0.8125, 0.4375, 0.7812, 0.4375, 0.7812, 0.375, 0.8125, 0.3125, 0.8125, 0.375, 0.7812, 0.375, 0.7812, 0.3125, 0.8125, 0.25, 0.8125, 0.3125, 0.7812, 0.3125, 0.7812, 0.25, 0.7812, 0.375, 0.7812, 0.4375, 0.75, 0.4375, 0.75, 0.375, 0.7812, 0.3125, 0.7812, 0.375, 0.75, 0.375, 0.75, 0.3125, 0.7812, 0.25, 0.7812, 0.3125, 0.75, 0.3125, 0.75, 0.25, 0.7812, 0.1875, 0.7812, 0.25, 0.75, 0.25, 0.75, 0.1875, 0.7812, 0.125, 0.7812, 0.1875, 0.75, 0.1875, 0.75, 0.125, 0.7812, 0.0625, 0.7812, 0.125, 0.75, 0.125, 0.75, 0.0625, 0.7656, 0.0, 0.7812, 0.0625, 0.75, 0.0625, 0.7812, 0.4375, 0.7812, 0.5, 0.75, 0.5, 0.75, 0.4375])
me_cube_002.update()

# ---- objects
ob_cube = bpy.data.objects.new('Cube', me_cube_001)
ob_cylinder = bpy.data.objects.new('Cylinder', me_cylinder)
ob_prop = bpy.data.objects.new('prop', me_cube_002)

# ---- transforms, parenting, visibility, modifiers, constraints
ob_cube.location = (0.0, 0.0, 0.0)
ob_cylinder.location = (0.0, -0.9, 0.0)
ob_prop.location = (0.0, 0.0, -0.25)

# ---- collection membership
col_collection.objects.link(ob_cube)
col_collection.objects.link(ob_cylinder)
col_collection.objects.link(ob_prop)

# ---- scene / render settings (as saved in the file)
scene.frame_start = 1; scene.frame_end = 250; scene.frame_set(1)
scene.render.engine = 'BLENDER_EEVEE_NEXT'
scene.cycles.sampling_pattern = 'TABULATED_SOBOL'
scene.cycles.use_light_tree = False
scene.view_settings.view_transform = 'Filmic'
bpy.context.view_layer.update()

# ---- added for rendering (the .blend has no active camera and no usable light): camera, sun
cam_auto = bpy.data.cameras.new('AutoCamera')
cam_auto.lens = 50.0
cam_auto.sensor_width = 36.0
cam_auto.clip_end = 1000.0
ob_auto_camera = bpy.data.objects.new('AutoCamera', cam_auto)
scene.collection.objects.link(ob_auto_camera)
ob_auto_camera.location = (2.84271, -3.41126, 2.37417)
ob_auto_camera.rotation_euler = (1.09748, -7.21219e-08, 0.694738)
scene.camera = ob_auto_camera
light_auto_sun = bpy.data.lights.new('AutoSun', 'SUN')
light_auto_sun.energy = 3.0
light_auto_sun.angle = 0.0523599
ob_auto_sun = bpy.data.objects.new('AutoSun', light_auto_sun)
scene.collection.objects.link(ob_auto_sun)
ob_auto_sun.rotation_euler = (0.872665, 0.174533, 0.523599)
bpy.context.view_layer.update()
